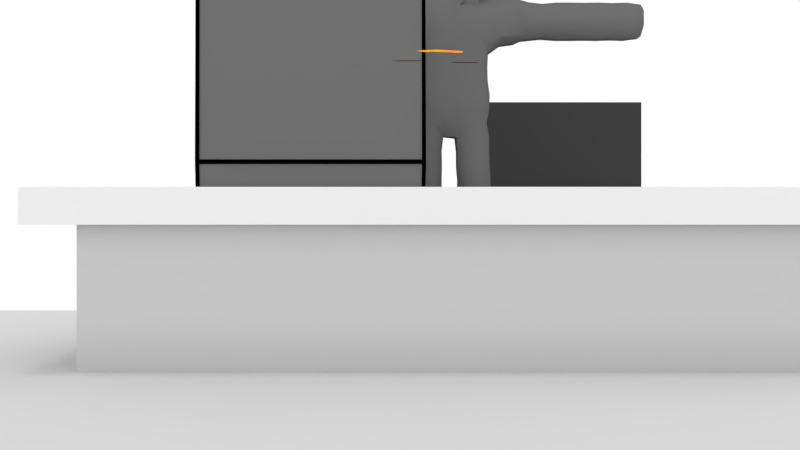 # Source: facialriblenderstartbackgroundoutline.blend  (saved by Blender 2.78.0; exported with 4.5.12 LTS)
import bpy
from mathutils import Matrix  # noqa: F401  (used for matrix-valued properties, if any)

bpy.ops.wm.read_factory_settings(use_empty=True)
scene = bpy.context.scene
scene.name = 'Scene'

# ---- collections
col_collection_1 = bpy.data.collections.new('Collection 1'); scene.collection.children.link(col_collection_1)

# ---- materials (node trees are filled in below, after node groups)
mat_material_001 = bpy.data.materials.new('Material.001')
mat_material_001.alpha_threshold = 0.0
mat_material_001.use_transparent_shadow = False
mat_material_001.diffuse_color = (0.6382, 0.6382, 0.6382, 1.0)
mat_material_001.specular_color = (0.0, 0.0, 0.0)
mat_material_001.roughness = 0.5
mat_material_001.specular_intensity = 0.0
mat_material_005 = bpy.data.materials.new('Material.005')
mat_material_005.alpha_threshold = 0.0
mat_material_005.use_transparent_shadow = False
mat_material_005.diffuse_color = (0.04202, 0.04202, 0.04202, 1.0)
mat_material_005.roughness = 0.5
mat_material_006 = bpy.data.materials.new('Material.006')
mat_material_006.alpha_threshold = 0.0
mat_material_006.use_transparent_shadow = False
mat_material_006.diffuse_color = (0.4385, 0.4385, 0.4385, 1.0)
mat_material_006.roughness = 0.5
mat_material_006.specular_intensity = 0.0
mat_material_004 = bpy.data.materials.new('Material.004')
mat_material_004.alpha_threshold = 0.0
mat_material_004.use_transparent_shadow = False
mat_material_004.diffuse_color = (0.1193, 0.1193, 0.1193, 1.0)
mat_material_004.roughness = 0.5
mat_material_004.specular_intensity = 0.0
mat_material_007 = bpy.data.materials.new('Material.007')
mat_material_007.alpha_threshold = 0.0
mat_material_007.use_transparent_shadow = False
mat_material_007.diffuse_color = (0.0, 0.0, 0.0, 1.0)
mat_material_007.roughness = 0.5
mat_material_007.specular_intensity = 0.0
mat_material_008 = bpy.data.materials.new('Material.008')
mat_material_008.alpha_threshold = 0.0
mat_material_008.use_transparent_shadow = False
mat_material_008.diffuse_color = (0.0, 0.0, 0.0, 1.0)
mat_material_008.roughness = 0.5
mat_material = bpy.data.materials.new('Material')
mat_material.alpha_threshold = 0.0
mat_material.use_transparent_shadow = False
mat_material.diffuse_color = (0.06681, 0.01299, 7.903e-05, 1.0)
mat_material.roughness = 0.5
mat_material_002 = bpy.data.materials.new('Material.002')
mat_material_002.alpha_threshold = 0.0
mat_material_002.use_transparent_shadow = False
mat_material_002.diffuse_color = (1.0, 0.314, 0.0, 1.0)
mat_material_002.roughness = 0.5
mat_material_002.specular_intensity = 0.0

# ---- material node trees

# ---- world
world_world = bpy.data.worlds.new('World'); scene.world = world_world
world_world.color = (1.0, 1.0, 1.0)
world_world.use_sun_shadow = False
world_world.sun_shadow_jitter_overblur = 0.0
world_world.cycles.sampling_method = 'MANUAL'

# ---- cameras
cam_camera = bpy.data.cameras.new('Camera')
cam_camera.clip_end = 100.0
cam_camera.lens = 35.0
cam_camera.sensor_width = 32.0
cam_camera.sensor_height = 18.0
cam_camera.ortho_scale = 7.314
cam_camera.dof.focus_distance = 0.0
cam_camera.dof.aperture_fstop = 128.0

# ---- lights
light_sun_002 = bpy.data.lights.new('Sun.002', 'SUN')
light_sun_002.transmission_factor = 0.0
light_sun_002.angle = 0.1993
light_sun_002.energy = 0.36
light_sun_002.shadow_buffer_clip_start = 0.5
light_sun_002.shadow_soft_size = 0.1
light_sun_002.shadow_cascade_max_distance = 1000.0
light_sun_001 = bpy.data.lights.new('Sun.001', 'SUN')
light_sun_001.transmission_factor = 0.0
light_sun_001.angle = 0.1993
light_sun_001.energy = 0.36
light_sun_001.shadow_buffer_clip_start = 0.5
light_sun_001.shadow_soft_size = 0.1
light_sun_001.shadow_cascade_max_distance = 1000.0
light_sun = bpy.data.lights.new('Sun', 'SUN')
light_sun.transmission_factor = 0.0
light_sun.angle = 0.1993
light_sun.energy = 1.0
light_sun.shadow_buffer_clip_start = 0.5
light_sun.shadow_soft_size = 0.1
light_sun.shadow_cascade_max_distance = 1000.0

# ---- meshes
me_plane_004 = bpy.data.meshes.new('Plane.004')
me_plane_004.from_pydata([(-1.0, -1.0, 0.0), (2.165, -1.0, 0.0), (-1.0, 1.0, 0.0), (2.165, 1.0, 0.0), (2.047, -1.0, 0.0), (2.047, 1.0, 0.0), (-0.8153, 1.0, 0.0), (-0.8153, -1.0, 0.0), (-1.0, -0.7471, 0.0), (2.165, -0.7471, 0.0), (2.047, -0.7471, 0.0), (-0.8153, -0.7471, 0.0), (0.1338, -1.0, 0.0), (0.1338, 1.0, 0.0), (-0.07727, -0.7471, 0.0), (-0.1671, 1.0, 0.0), (-0.3781, -0.7471, 0.0), (-0.1671, -1.0, 0.0), (-0.4912, 1.0, 0.0), (-0.4912, -0.7471, 0.0), (-0.4912, -1.0, 0.0), (0.4747, -1.0, 0.0), (0.4747, 1.0, 0.0), (0.4747, -0.7471, 0.0), (2.165, 0.01373, 0.0), (2.047, 0.01373, 0.0), (-0.8153, 0.01373, 0.0), (-1.0, 0.01373, 0.0), (0.1338, 0.01373, 0.0), (-0.1671, 0.01373, 0.0), (-0.4912, 0.01373, 0.0), (0.4747, 0.01373, 0.0), (-1.0, -0.3558, 0.0), (2.165, -0.3558, 0.0), (2.047, -0.3558, 0.0), (-0.8153, -0.3558, 0.0), (0.1338, -0.3558, 0.0), (-0.1671, -0.3558, 0.0), (-0.4912, -0.3558, 0.0), (0.4747, -0.3558, 0.0), (-1.0, -0.5514, 0.0), (2.165, -0.5514, 0.0), (2.047, -0.5514, 0.0), (-0.8153, -0.5514, 0.0), (-0.07727, -0.5514, 0.0), (-0.3781, -0.5514, 0.0), (-0.4912, -0.5514, 0.0), (0.4747, -0.5514, 0.0), (-1.0, -0.7043, 0.0), (2.165, -0.7043, 0.0), (2.047, -0.7043, 0.0), (-0.8153, -0.7043, 0.0), (-0.07727, -0.7043, 0.0), (-0.3781, -0.7043, 0.0), (-0.4912, -0.7043, 0.0), (0.4747, -0.7043, 0.0)], [], [(25, 24, 3, 5), (31, 25, 5, 22), (27, 26, 6, 2), (0, 7, 11, 8), (21, 4, 10, 23), (4, 1, 9, 10), (17, 12, 14, 16), (29, 28, 13, 15), (30, 29, 15, 18), (20, 17, 16, 19), (7, 20, 19, 11), (26, 30, 18, 6), (12, 21, 23, 14), (28, 31, 22, 13), (35, 38, 30, 26), (32, 35, 26, 27), (39, 34, 25, 31), (34, 33, 24, 25), (42, 41, 33, 34), (47, 42, 34, 39), (40, 43, 35, 32), (45, 44, 36, 37), (46, 45, 37, 38), (43, 46, 38, 35), (44, 47, 39, 36), (52, 55, 47, 44), (51, 54, 46, 43), (54, 53, 45, 46), (48, 51, 43, 40), (55, 50, 42, 47), (50, 49, 41, 42), (10, 9, 49, 50), (23, 10, 50, 55), (8, 11, 51, 48), (19, 16, 53, 54), (11, 19, 54, 51), (14, 23, 55, 52)])
me_plane_004.materials.append(mat_material_001)
me_plane_004.materials.append(mat_material_005)
me_plane_004.materials.append(mat_material_006)
me_plane_004.use_remesh_preserve_volume = False
me_plane_004.use_remesh_preserve_attributes = False
me_plane_004.use_mirror_vertex_groups = False
me_plane_004.update()
me_cube_001 = bpy.data.meshes.new('Cube.001')
me_cube_001.from_pydata([(-3.403, -3.524, -1.654), (-3.403, -3.524, -1.321), (-3.403, -0.5792, -1.654), (-3.403, -0.5792, -1.321), (-0.5502, -3.524, -1.654), (-0.5502, -3.524, -1.321), (-0.5502, -0.5792, -1.654), (-0.5502, -0.5792, -1.321), (-3.403, -3.257, -1.654), (-3.403, -3.257, -1.321), (-0.5502, -3.257, -1.654), (-0.5502, -3.257, -1.321), (-0.5502, -3.257, 1.26), (-0.5502, -3.524, 1.26), (-3.403, -3.524, 1.26), (-3.403, -3.257, 1.26), (-3.045, -3.257, -0.9974), (-0.9077, -3.257, -0.9974), (-0.9077, -3.257, 0.9367), (-3.045, -3.257, 0.9367)], [], [(8, 9, 3, 2), (2, 3, 7, 6), (10, 11, 5, 4), (4, 5, 1, 0), (8, 10, 4, 0), (5, 11, 12, 13), (7, 3, 9, 11), (2, 6, 10, 8), (6, 7, 11, 10), (0, 1, 9, 8), (12, 15, 14, 13), (9, 1, 14, 15), (1, 5, 13, 14), (11, 9, 15, 12), (17, 16, 19, 18)])
me_cube_001.materials.append(mat_material_004)
me_cube_001.materials.append(mat_material_007)
me_cube_001.use_remesh_preserve_volume = False
me_cube_001.use_remesh_preserve_attributes = False
me_cube_001.use_mirror_vertex_groups = False
me_cube_001.update()
me_mesh = bpy.data.meshes.new('Mesh')
me_mesh.from_pydata([(0.5214, 4.586, 2.071), (0.5174, 4.586, 2.471), (0.5515, 4.986, 2.471), (0.5547, 4.986, 2.071), (0.2625, 5.378, 2.071), (0.2625, 5.375, 2.471), (0.2625, 4.986, 2.695), (-0.1375, 4.986, 2.695), (-0.1375, 5.375, 2.471), (-0.1375, 4.586, 2.655), (0.2625, 4.586, 2.655), (-0.1375, 4.186, 2.695), (0.2625, 4.186, 2.695), (-0.1375, 3.786, 2.641), (0.2625, 3.786, 2.641), (-0.1375, 3.386, 2.695), (0.2625, 3.386, 2.695), (-0.1375, 2.986, 2.696), (0.2625, 2.986, 2.696), (-0.1375, 2.586, 2.689), (0.2625, 2.586, 2.689), (-0.1375, 2.186, 2.707), (0.2625, 2.186, 2.707), (-0.1375, 1.786, 2.836), (0.2625, 1.786, 2.836), (-0.1375, 1.386, 2.867), (0.2625, 1.386, 2.867), (0.2625, 1.337, 2.871), (-0.1375, 1.337, 2.871), (-0.1375, 0.9857, 2.93), (0.2625, 0.9857, 2.93), (-0.1375, 0.5857, 3.115), (0.2625, 0.5857, 3.115), (0.2625, 0.3538, 3.271), (-0.1375, 0.3538, 3.271), (0.6625, 0.5857, 3.041), (0.6625, 0.1857, 3.047), (0.4246, 0.1857, 3.271), (0.6625, -0.2143, 3.047), (0.4171, -0.2143, 3.271), (0.2625, -0.6143, 3.109), (0.2625, -0.361, 3.271), (0.6625, -0.6143, 3.034), (0.7962, -0.2143, 2.871), (0.7879, -0.6143, 2.871), (0.6625, -0.8429, 2.871), (-0.1327, -0.6133, 3.1), (-0.1375, -0.361, 3.271), (-0.1375, -0.2881, 3.671), (0.2625, -0.2881, 3.671), (-0.1375, -0.6143, 3.96), (0.2625, -0.6143, 3.96), (-0.1375, -0.7154, 4.071), (0.2625, -0.7154, 4.071), (-0.1375, -0.8871, 4.471), (0.2625, -0.8871, 4.471), (-0.1375, -0.9527, 4.871), (0.2625, -0.9527, 4.871), (-0.1375, -0.9527, 5.271), (0.2625, -0.9527, 5.271), (-0.1375, -0.8871, 5.671), (0.2625, -0.8871, 5.671), (-0.1375, -0.7154, 6.071), (0.2625, -0.7154, 6.071), (-0.1375, -0.6143, 6.182), (0.2625, -0.6143, 6.182), (-0.1375, -0.2143, 6.247), (0.2625, -0.2143, 6.247), (-0.1375, 0.1857, 6.247), (0.2625, 0.1857, 6.247), (-0.1375, 0.5857, 6.2), (0.2625, 0.5857, 6.2), (-0.1375, 0.7103, 6.071), (0.2625, 0.7103, 6.071), (-0.1375, 0.8825, 5.671), (0.2625, 0.8825, 5.671), (-0.1375, 0.9485, 5.271), (0.2625, 0.9485, 5.271), (-0.1375, 0.9485, 4.871), (0.2625, 0.9485, 4.871), (-0.1375, 0.8825, 4.471), (0.2625, 0.8825, 4.471), (-0.1375, 0.7103, 4.071), (0.2625, 0.7103, 4.071), (-0.1375, 0.5857, 3.941), (0.2625, 0.5857, 3.941), (-0.1375, 0.2805, 3.671), (0.2625, 0.2805, 3.671), (0.3505, 0.1857, 3.671), (0.6625, 0.1857, 3.95), (0.6625, 0.5857, 3.999), (0.6625, -0.2143, 3.95), (0.3408, -0.2143, 3.671), (0.7753, -0.2143, 4.071), (0.7753, 0.1857, 4.071), (0.9472, -0.2143, 4.471), (0.9472, 0.1857, 4.471), (1.013, -0.2143, 4.871), (1.013, 0.1857, 4.871), (1.013, -0.2143, 5.271), (1.013, 0.1857, 5.271), (0.9472, -0.2143, 5.671), (0.9472, 0.1857, 5.671), (0.7753, -0.2143, 6.071), (0.7753, 0.1857, 6.071), (0.6625, -0.2143, 6.191), (0.6625, 0.1857, 6.191), (0.6625, 0.5857, 6.142), (0.7316, 0.5857, 6.071), (0.6625, 0.6589, 6.071), (0.6625, -0.6143, 6.123), (0.7132, -0.6143, 6.071), (0.6625, -0.6623, 6.071), (0.6625, -0.8588, 5.671), (0.9143, -0.6143, 5.671), (0.6625, -0.9269, 5.271), (0.9838, -0.6143, 5.271), (0.6625, -0.9269, 4.871), (0.9838, -0.6143, 4.871), (0.6625, -0.8588, 4.471), (0.9143, -0.6143, 4.471), (0.6625, -0.6623, 4.071), (0.7132, -0.6143, 4.071), (0.6625, -0.6143, 4.018), (0.9921, 0.5857, 5.271), (0.9921, 0.5857, 4.871), (0.6625, 0.924, 4.871), (0.6625, 0.924, 5.271), (0.9236, 0.5857, 4.471), (0.7316, 0.5857, 4.071), (0.6625, 0.6589, 4.071), (0.6625, 0.8545, 4.471), (-0.5375, 0.1857, 3.95), (-0.2255, 0.1857, 3.671), (-0.5375, 0.5857, 3.999), (-0.5375, -0.2143, 3.95), (-0.2158, -0.2143, 3.671), (-0.2921, -0.2143, 3.271), (-0.2996, 0.1857, 3.271), (-0.5159, -0.2129, 3.034), (-0.5375, 0.1857, 3.047), (-0.655, -0.2123, 2.857), (-0.6712, 0.1857, 2.871), (-0.8095, -0.2143, 2.471), (-0.8095, 0.1857, 2.471), (-0.8539, -0.2143, 2.071), (-0.8539, 0.1857, 2.071), (-0.831, -0.2143, 1.671), (-0.831, 0.1857, 1.671), (-0.7413, -0.2143, 1.271), (-0.7413, 0.1857, 1.271), (-0.6707, -0.2143, 0.8706), (-0.6707, 0.1857, 0.8706), (-0.6325, -0.2143, 0.4706), (-0.6325, 0.1857, 0.4706), (-0.6131, -0.2143, 0.07055), (-0.6131, 0.1857, 0.07055), (-0.5625, -0.2143, -0.3294), (-0.5625, 0.1857, -0.3294), (-0.5375, -0.2143, -0.4205), (-0.5375, 0.1857, -0.4205), (-0.5375, -0.6143, -0.3739), (-0.5499, -0.6143, -0.3294), (-0.4553, -0.6143, -0.7294), (-0.4395, -0.2143, -0.7294), (-0.5375, -0.6579, -0.3294), (-0.3625, -1.014, -0.3294), (-0.2153, -1.014, -0.7294), (-0.5375, -0.8144, 0.07055), (-0.4019, -1.014, 0.07055), (-0.5375, -0.8542, 0.4706), (-0.3694, -1.014, 0.4706), (-0.5375, -0.8979, 0.8706), (-0.3814, -1.014, 0.8706), (-0.5375, -0.9732, 1.271), (-0.4705, -1.014, 1.271), (-0.5375, -1.014, 1.427), (-0.1375, -1.044, 0.8706), (-0.1375, -1.065, 1.271), (0.2625, -1.065, 1.271), (0.2625, -1.044, 0.8706), (-0.1375, -1.414, 1.524), (0.2625, -1.414, 1.524), (-0.1375, -1.055, 0.4706), (0.2625, -1.055, 0.4706), (-0.1375, -1.111, 0.07055), (0.2625, -1.111, 0.07055), (-0.1375, -1.099, -0.3294), (0.2625, -1.099, -0.3294), (-0.1375, -1.027, -0.7294), (0.2625, -1.027, -0.7294), (-0.1375, -1.099, -1.129), (0.2625, -1.099, -1.129), (-0.1375, -1.099, -1.529), (0.2625, -1.099, -1.529), (-0.1375, -1.117, -1.929), (0.2625, -1.117, -1.929), (-0.1375, -1.135, -2.329), (0.2625, -1.135, -2.329), (-0.1375, -1.145, -2.729), (0.2625, -1.145, -2.729), (-0.1375, -1.176, -3.129), (0.2625, -1.176, -3.129), (-0.1375, -1.135, -3.529), (0.2625, -1.135, -3.529), (-0.1375, -1.104, -3.929), (0.2625, -1.104, -3.929), (-0.1375, -1.135, -4.329), (0.2625, -1.135, -4.329), (-0.1375, -1.141, -4.729), (0.2625, -1.135, -4.729), (-0.1375, -1.05, -5.129), (0.2625, -1.033, -5.129), (-0.1375, -1.014, -5.161), (0.2625, -1.014, -5.146), (0.2625, -0.6143, -5.26), (-0.1375, -0.6143, -5.273), (0.2625, -0.3321, -5.129), (-0.1375, -0.3164, -5.129), (0.3427, -1.014, -5.129), (0.493, -0.6143, -5.129), (-0.5375, -1.014, -5.212), (-0.5375, -0.6143, -5.299), (-0.9375, -1.014, -5.213), (-0.9375, -0.6143, -5.299), (-1.337, -1.014, -5.165), (-1.337, -0.6143, -5.271), (-0.9375, -0.2583, -5.129), (-1.337, -0.313, -5.129), (-1.337, -1.052, -5.129), (-0.9375, -1.104, -5.129), (-1.337, -1.085, -4.729), (-0.9375, -1.135, -4.729), (-1.337, -1.014, -4.452), (-0.9375, -1.014, -4.401), (-0.5375, -1.134, -4.729), (-0.5375, -1.104, -5.129), (-1.379, -1.014, -5.129), (-1.416, -1.014, -4.729), (-1.507, -0.6143, -5.129), (-1.529, -0.6143, -4.729), (-1.337, -0.6143, -4.348), (-1.337, -0.2782, -4.729), (0.4691, -1.014, -4.729), (0.4691, -1.014, -3.529), (0.4388, -1.014, -3.929), (-0.3138, -1.014, -3.929), (-0.3441, -1.014, -3.529), (-0.4116, -0.6143, -3.929), (-0.4268, -0.6143, -3.529), (-0.4541, -0.6143, -3.129), (-0.3798, -1.014, -3.129), (-0.4317, -0.6143, -2.729), (-0.3524, -1.014, -2.729), (-0.4272, -0.6143, -2.329), (-0.3441, -1.014, -2.329), (-0.4324, -0.6143, -1.929), (-0.3331, -1.014, -1.929), (-0.429, -0.6143, -1.529), (-0.3151, -1.014, -1.529), (-0.4349, -0.6143, -1.129), (-0.3152, -1.014, -1.129), (-0.2251, -0.2143, -1.929), (-0.2391, -0.2143, -1.529), (-0.1375, -0.1969, -1.929), (-0.1375, -0.1941, -1.529), (0.2625, -0.1969, -1.929), (0.2625, -0.1941, -1.529), (0.2625, -0.1476, -1.129), (-0.1375, -0.1476, -1.129), (-0.1375, 0.1857, -1.089), (0.2625, 0.1857, -1.089), (0.4142, -0.2143, -1.129), (0.5646, -0.2143, -0.7294), (0.564, 0.1857, -0.7294), (0.5599, -0.6143, -1.129), (0.5803, -0.6143, -0.7294), (0.6625, -0.6143, -0.3739), (0.6625, -0.2143, -0.4205), (0.3403, -1.014, -0.7294), (0.4875, -1.014, -0.3294), (0.6625, -0.6579, -0.3294), (0.5269, -1.014, 0.07055), (0.6625, -0.8144, 0.07055), (0.4944, -1.014, 0.4706), (0.6625, -0.8542, 0.4706), (0.5064, -1.014, 0.8706), (0.6625, -0.8979, 0.8706), (0.5955, -1.014, 1.271), (0.6625, -0.9732, 1.271), (0.6625, -1.014, 1.427), (0.8592, -0.6143, 1.271), (0.7859, -0.6143, 0.8706), (0.7484, -0.6143, 0.4706), (0.7288, -0.6143, 0.07055), (0.6749, -0.6143, -0.3294), (0.6875, -0.2143, -0.3294), (0.6875, 0.1857, -0.3294), (0.6625, 0.1857, -0.4205), (0.7381, -0.2143, 0.07055), (0.7381, 0.1857, 0.07055), (0.7575, -0.2143, 0.4706), (0.7575, 0.1857, 0.4706), (0.7957, -0.2143, 0.8706), (0.7957, 0.1857, 0.8706), (0.8663, -0.2143, 1.271), (0.8663, 0.1857, 1.271), (0.9561, -0.2143, 1.671), (0.9561, 0.1857, 1.671), (0.979, -0.2143, 2.071), (0.979, 0.1857, 2.071), (0.9345, -0.2143, 2.471), (0.9345, 0.1857, 2.471), (0.7962, 0.1857, 2.871), (0.976, 0.5857, 2.071), (0.9534, 0.5857, 1.671), (0.8429, 0.9857, 2.071), (0.8036, 0.9857, 1.671), (0.7375, 1.386, 2.071), (0.6635, 1.386, 1.671), (0.8142, 0.9857, 2.471), (0.7347, 1.386, 2.471), (0.6625, 0.9857, 2.818), (0.6625, 1.386, 2.718), (0.6625, 0.9857, 1.35), (0.6625, 1.386, 1.669), (0.2625, 1.386, 1.521), (0.2625, 1.06, 1.271), (0.6368, 0.9857, 1.271), (0.6625, 0.9685, 1.271), (0.6625, 0.8944, 0.8706), (0.5616, 0.9857, 0.8706), (0.6625, 0.85, 0.4706), (0.5366, 0.9857, 0.4706), (0.6625, 0.8104, 0.07055), (0.5507, 0.9857, 0.07055), (0.6625, 0.6543, -0.3294), (0.5113, 0.9857, -0.3294), (0.6625, 0.5857, -0.3903), (0.4713, 0.9857, -0.7294), (0.5953, 0.5857, -0.7294), (0.6794, 0.5857, -0.3294), (0.2625, 1.109, 0.07055), (0.2625, 1.051, 0.4706), (-0.1375, 1.109, 0.07055), (-0.1375, 1.051, 0.4706), (0.2625, 1.04, 0.8706), (-0.1375, 1.04, 0.8706), (-0.1375, 1.06, 1.271), (-0.5117, 0.9857, 1.271), (-0.4366, 0.9857, 0.8706), (-0.5375, 0.9857, 1.35), (-0.1375, 1.386, 1.521), (-0.5375, 1.386, 1.669), (-0.5385, 1.386, 1.671), (-0.6785, 0.9857, 1.671), (-0.6124, 1.386, 2.071), (-0.7178, 0.9857, 2.071), (-0.5375, 1.786, 1.768), (-0.574, 1.786, 2.071), (-0.5375, 1.398, 1.671), (-0.5375, 1.842, 2.071), (-0.5375, 1.84, 2.471), (-0.5735, 1.786, 2.471), (-0.5375, 1.786, 2.626), (-0.5375, 1.386, 2.718), (-0.6096, 1.386, 2.471), (-0.5375, 0.9857, 2.818), (-0.6892, 0.9857, 2.471), (-0.5375, 0.841, 2.871), (-0.6669, 0.5857, 2.871), (-0.8066, 0.5857, 2.471), (-0.5375, 0.5857, 3.041), (-0.851, 0.5857, 2.071), (-0.4753, 1.786, 1.671), (-0.1375, 1.985, 1.671), (-0.1375, 2.186, 1.694), (-0.4415, 2.186, 2.071), (-0.1375, 2.586, 1.708), (-0.4254, 2.586, 2.071), (-0.1375, 2.986, 1.703), (-0.4303, 2.986, 2.071), (-0.1375, 3.386, 1.704), (-0.4297, 3.386, 2.071), (-0.1375, 3.786, 1.756), (-0.3816, 3.786, 2.071), (-0.1375, 4.186, 1.704), (-0.4297, 4.186, 2.071), (-0.1375, 4.586, 1.739), (-0.3964, 4.586, 2.071), (-0.1375, 4.986, 1.704), (-0.4297, 4.986, 2.071), (-0.1375, 5.378, 2.071), (0.2625, 1.985, 1.671), (0.2625, 2.186, 1.694), (-0.1375, 1.786, 1.57), (0.2625, 1.786, 1.57), (-0.8283, 0.5857, 1.671), (-0.7369, 0.5857, 1.271), (-0.5375, 0.9685, 1.271), (-0.5375, 0.8944, 0.8706), (-0.6647, 0.5857, 0.8706), (-0.5375, 0.85, 0.4706), (-0.6266, 0.5857, 0.4706), (-0.5375, 0.8104, 0.07055), (-0.6071, 0.5857, 0.07055), (-0.5375, 0.6543, -0.3294), (-0.5544, 0.5857, -0.3294), (-0.5375, 0.5857, -0.3903), (-0.4703, 0.5857, -0.7294), (-0.3463, 0.9857, -0.7294), (-0.3863, 0.9857, -0.3294), (-0.439, 0.1857, -0.7294), (-0.4116, 0.9857, 0.4706), (-0.1375, 1.094, -0.3294), (0.2625, 1.094, -0.3294), (-0.1375, 1.099, -0.7294), (0.2625, 1.099, -0.7294), (-0.1375, 1.16, -1.129), (0.2625, 1.16, -1.129), (-0.1375, 1.16, -1.529), (0.2625, 1.16, -1.529), (-0.1375, 1.167, -1.929), (0.2625, 1.167, -1.929), (-0.1375, 1.16, -2.329), (0.2625, 1.16, -2.329), (-0.1375, 1.158, -2.729), (0.2625, 1.158, -2.729), (-0.1375, 1.161, -3.129), (0.2625, 1.161, -3.129), (-0.1375, 1.16, -3.529), (0.2625, 1.16, -3.529), (-0.1375, 1.132, -3.929), (0.2625, 1.132, -3.929), (-0.1375, 1.16, -4.329), (0.2625, 1.16, -4.329), (-0.1375, 1.165, -4.729), (0.2625, 1.16, -4.729), (-0.1375, 1.074, -5.129), (0.2625, 1.058, -5.129), (-0.1375, 0.9857, -5.2), (0.2625, 0.9857, -5.186), (-0.1375, 0.5857, -5.263), (0.2625, 0.5857, -5.25), (-0.1375, 0.3398, -5.129), (0.2625, 0.3568, -5.129), (0.4836, 0.5857, -5.129), (-0.5375, 0.5857, -5.293), (-0.5375, 0.2864, -5.129), (-0.5375, 0.2547, -4.729), (-0.1375, 0.2482, -4.729), (-0.5375, 0.5379, -4.329), (-0.1375, 0.2541, -4.329), (-0.5375, 0.5857, -4.313), (-0.4048, 0.5857, -3.929), (-0.1375, 0.2867, -3.929), (-0.4205, 0.5857, -3.529), (-0.1375, 0.2541, -3.529), (-0.421, 0.5857, -3.129), (-0.1375, 0.2538, -3.129), (-0.4199, 0.5857, -2.729), (-0.1375, 0.2561, -2.729), (-0.4205, 0.5857, -2.329), (-0.1375, 0.2541, -2.329), (-0.4251, 0.5857, -1.929), (-0.1375, 0.2457, -1.929), (-0.4209, 0.5857, -1.529), (-0.1375, 0.2539, -1.529), (-0.4278, 0.5857, -1.129), (-0.1375, 0.209, -1.129), (-0.3751, 0.9857, -1.529), (-0.375, 0.9857, -1.129), (0.2625, 0.2539, -1.529), (0.2625, 0.2457, -1.929), (0.5459, 0.5857, -1.529), (0.5502, 0.5857, -1.929), (0.5001, 0.9857, -1.529), (0.507, 0.9857, -1.929), (-0.3743, 0.9857, -2.729), (-0.3749, 0.9857, -2.329), (0.2625, 0.2561, -2.729), (0.2625, 0.2538, -3.129), (0.5449, 0.5857, -2.729), (0.546, 0.5857, -3.129), (0.4993, 0.9857, -2.729), (0.5003, 0.9857, -3.129), (-0.352, 0.9857, -3.929), (-0.3749, 0.9857, -3.529), (0.2625, 0.2867, -3.929), (0.2625, 0.2541, -4.329), (0.5298, 0.5857, -3.929), (0.5455, 0.5857, -4.329), (0.477, 0.9857, -3.929), (0.4999, 0.9857, -4.329), (-0.9375, 0.5857, -4.325), (-0.9375, 0.5714, -4.329), (-1.213, 0.5857, -4.329), (-0.9375, 0.839, -4.329), (-0.9375, 0.5857, -5.293), (-0.9375, 0.2859, -5.129), (-1.337, 0.5857, -5.263), (-1.337, 0.3374, -5.129), (-0.9375, 0.9857, -5.245), (-1.337, 0.9857, -5.203), (-0.9375, 1.131, -5.129), (-1.337, 1.077, -5.129), (-0.9375, 1.16, -4.729), (-1.337, 1.111, -4.729), (-1.337, 0.9857, -4.41), (-0.9375, 0.9857, -4.372), (-0.5375, 1.131, -5.129), (-0.5375, 1.16, -4.729), (-1.458, 0.9857, -4.729), (-1.426, 0.9857, -5.129), (-1.497, 0.5857, -5.129), (-1.521, 0.5857, -4.729), (-1.337, 0.3049, -4.729), (-1.337, 0.5857, -4.355), (0.4087, 0.9857, -5.129), (0.4999, 0.9857, -4.729), (0.4999, 0.9857, -3.529), (0.4999, 0.9857, -2.329), (-0.4257, 0.9857, 0.07055), (0.6625, 1.786, 1.768), (0.6625, 1.398, 1.671), (0.6991, 1.786, 2.071), (0.6625, 1.842, 2.071), (0.9508, -0.6143, 1.671), (0.9732, -0.6143, 2.071), (0.7896, -1.014, 1.671), (0.8336, -1.014, 2.071), (0.6625, -1.414, 1.674), (0.7354, -1.414, 2.071), (0.6625, -1.403, 1.671), (0.6625, -1.814, 1.795), (0.6832, -1.814, 2.071), (0.683, -1.814, 2.471), (0.7335, -1.414, 2.471), (0.6625, -1.814, 2.603), (0.6625, -1.414, 2.717), (0.6625, -1.844, 2.071), (0.2625, -2.214, 1.694), (0.5665, -2.214, 2.071), (0.5885, -1.814, 1.671), (0.2625, -2.006, 1.671), (0.2625, -2.614, 1.735), (0.525, -2.614, 2.071), (0.2625, -3.014, 1.704), (0.5547, -3.014, 2.071), (0.4403, -1.014, -1.129), (-0.1375, -0.2143, -2.195), (0.2625, -0.2143, -2.195), (-0.1375, -0.2292, -2.329), (0.2625, -0.2292, -2.329), (0.5523, -0.6143, -2.329), (0.5574, -0.6143, -1.929), (0.3501, -0.2143, -1.929), (0.4691, -1.014, -2.329), (0.4581, -1.014, -1.929), (0.3641, -0.2143, -1.529), (-0.5375, -0.6143, -4.304), (-0.3855, -1.014, -4.329), (-0.5375, -0.8522, -4.329), (-0.5375, -1.014, -4.4), (-0.9375, -0.6143, -4.317), (-0.9375, -0.8199, -4.329), (-1.264, -0.6143, -4.329), (-0.9375, -0.55, -4.329), (-0.1375, -0.2579, -3.929), (-0.1375, -0.2301, -3.529), (0.4401, -1.014, -1.529), (-0.6038, -0.6143, 0.07055), (-0.6233, -0.6143, 0.4706), (-0.6609, -0.6143, 0.8706), (-0.7342, -0.6143, 1.271), (-0.8258, -0.6143, 1.671), (-0.8482, -0.6143, 2.071), (-0.6646, -1.014, 1.671), (-0.7085, -1.014, 2.071), (-0.5375, -1.414, 1.674), (-0.5375, -1.403, 1.671), (-0.6104, -1.414, 2.071), (-0.5375, -1.814, 1.795), (-0.5582, -1.814, 2.071), (-0.5375, -1.844, 2.071), (-0.558, -1.814, 2.471), (-0.5375, -1.843, 2.471), (-0.5375, -1.814, 2.603), (-0.4635, -1.814, 1.671), (-0.5352, -1.414, 1.671), (-0.1375, -1.814, 1.579), (-0.8039, -0.6143, 2.471), (-0.7481, 0.2279, 2.077), (-0.4445, -0.84, 2.56), (-0.6808, -1.014, 2.471), (-0.2813, -0.4697, 2.792), (-0.4949, -1.43, 2.645), (-0.6085, -1.414, 2.471), (0.08585, -0.816, 2.882), (-0.1347, -1.334, 2.868), (0.7, -0.328, 1.315), (0.2625, -1.335, 2.871), (-0.1363, -1.413, 2.864), (0.2625, -1.414, 2.867), (0.5747, -1.014, 2.871), (-0.6503, 0.1857, 4.071), (-0.6503, -0.2143, 4.071), (-0.8222, 0.1857, 4.471), (-0.8222, -0.2143, 4.471), (-0.8883, 0.1857, 4.871), (-0.8883, -0.2143, 4.871), (-0.8883, 0.1857, 5.271), (-0.8883, -0.2143, 5.271), (-0.8222, 0.1857, 5.671), (-0.8222, -0.2143, 5.671), (-0.6503, 0.1857, 6.071), (-0.6503, -0.2143, 6.071), (-0.5375, -0.2143, 6.191), (-0.5375, 0.1857, 6.191), (-0.5375, -0.6143, 6.123), (-0.5882, -0.6143, 6.071), (-0.7986, 0.5857, 5.671), (-0.6066, 0.5857, 6.071), (-0.5375, 0.8545, 5.671), (-0.5375, 0.6589, 6.071), (-0.5375, 0.5857, 6.142), (-0.5375, 0.924, 5.271), (-0.8671, 0.5857, 5.271), (-0.5375, 0.924, 4.871), (-0.8671, 0.5857, 4.871), (-0.5375, 0.8545, 4.471), (-0.7986, 0.5857, 4.471), (-0.5375, 0.6589, 4.071), (-0.6066, 0.5857, 4.071), (-0.7893, -0.6143, 5.671), (-0.5375, -0.8588, 5.671), (-0.5375, -0.6623, 6.071), (-0.8587, -0.6143, 5.271), (-0.8587, -0.6143, 4.871), (-0.5375, -0.9269, 4.871), (-0.5375, -0.9269, 5.271), (-0.5375, -0.8588, 4.471), (-0.7893, -0.6143, 4.471), (-0.5882, -0.6143, 4.071), (-0.5375, -0.6143, 4.018), (-0.5375, -0.6623, 4.071), (0.792, 0.5857, 2.871), (0.6625, 0.841, 2.871), (0.5907, 0.9857, 2.871), (-0.4657, 0.9857, 2.871), (0.2625, 4.986, 1.704), (0.2625, 4.586, 1.739), (-0.4264, 4.986, 2.471), (0.5547, 4.186, 2.071), (0.5515, 4.186, 2.471), (0.5067, 3.786, 2.071), (0.5021, 3.786, 2.471), (0.2625, 4.186, 1.704), (0.2625, 3.786, 1.756), (-0.3923, 4.586, 2.471), (-0.4264, 4.186, 2.471), (0.5505, 2.586, 2.071), (0.5471, 2.586, 2.471), (0.5522, 2.986, 2.471), (0.5553, 2.986, 2.071), (0.5515, 3.386, 2.471), (0.2625, 2.586, 1.708), (0.2625, 2.986, 1.703), (-0.4272, 2.986, 2.471), (-0.4264, 3.386, 2.471), (0.5547, 3.386, 2.071), (0.2625, 3.386, 1.704), (-0.3771, 3.786, 2.471), (0.5665, 2.186, 2.071), (0.563, 2.186, 2.471), (0.6625, 1.84, 2.471), (0.6004, 1.786, 1.671), (-0.4221, 2.586, 2.471), (-0.438, 2.186, 2.471), (0.6625, 0.8545, 5.671), (0.9236, 0.5857, 5.671), (0.6625, 1.786, 2.626), (0.6985, 1.786, 2.471), (0.9316, 0.5857, 2.471), (0.8619, 0.5857, 1.271), (0.9289, -0.6143, 2.471), (0.6625, -1.014, 2.807), (0.8058, -1.014, 2.471), (0.6603, -1.414, 1.671), (0.6625, -1.843, 2.471), (0.2625, -1.814, 1.579), (-0.1375, -2.006, 1.671), (-0.1375, -1.814, 2.822), (-0.1375, -2.214, 2.707), (-0.438, -2.214, 2.471), (-0.1375, -2.614, 2.659), (-0.3963, -2.614, 2.471), (-0.1375, -3.014, 2.695), (-0.4264, -3.014, 2.471), (0.5049, -1.014, -3.129), (0.5791, -0.6143, -3.129), (0.5519, -0.6143, -3.529), (0.5366, -0.6143, -3.929), (0.4691, -1.014, -4.329), (0.5519, -0.6143, -4.329), (0.2625, -0.2301, -4.329), (0.2625, -0.2579, -3.929), (-0.1375, -0.2301, -4.329), (0.2625, -0.2143, -2.762), (0.2625, -0.1883, -3.129), (0.3727, -0.2143, -3.129), (-0.1375, -0.2143, -2.762), (-0.1375, -0.1883, -3.129), (-0.1375, -0.2143, -3.215), (0.2625, -0.2143, -3.215), (0.2625, -0.2221, -2.729), (-0.1375, -0.2221, -2.729), (0.2625, -0.2301, -3.529), (0.4774, -1.014, -2.729), (-0.2477, -0.2143, -3.129), (0.7897, 0.5857, 0.8706), (0.7517, 0.5857, 0.4706), (0.7321, 0.5857, 0.07055), (0.5, 0.9857, -1.129), (0.5528, 0.5857, -1.129), (0.2625, 0.209, -1.129), (0.554, -0.6143, -1.529), (-0.2892, -0.2143, -1.129), (-0.9375, -0.2301, -4.729), (-0.5375, -0.2305, -4.729), (-0.5375, -0.5084, -4.329), (-0.1375, -0.2253, -4.729), (-0.5375, -0.2589, -5.129), (0.5455, 0.5857, -2.329), (0.2625, 0.2541, -2.329), (-0.3819, 0.9857, -1.929), (0.5567, -0.6143, -2.729), (0.5455, 0.5857, -3.529), (0.2625, 0.2541, -3.529), (-0.3753, 0.9857, -3.129), (0.5455, 0.5857, -4.729), (0.2625, 0.2541, -4.729), (-0.4366, 0.9857, -4.329), (-0.5375, 0.8807, -4.329), (-0.5375, 0.9857, -4.368), (-0.5375, 0.9857, -5.245), (-0.9375, 0.2541, -4.729), (0.5519, -0.6143, -4.729), (0.2625, -0.2301, -4.729), (0.2625, -1.814, 2.822), (0.2625, -2.214, 2.707), (0.563, -2.214, 2.471), (-0.1375, -2.214, 1.694), (-0.1375, -2.614, 1.735), (-0.4415, -2.214, 2.071), (-0.3999, -2.614, 2.071), (0.2625, -2.614, 2.659), (0.5213, -2.614, 2.471), (0.2625, -3.014, 2.695), (0.5515, -3.014, 2.471), (-0.1375, -3.414, 2.696), (0.2625, -3.414, 2.696), (-0.1375, -3.014, 1.704), (-0.1375, -3.814, 2.689), (0.2625, -3.814, 2.689), (-0.1375, -4.214, 2.695), (0.2625, -4.214, 2.695), (-0.1375, -4.614, 2.682), (0.2625, -4.614, 2.682), (-0.1375, -5.014, 2.695), (0.2625, -5.014, 2.695), (-0.1375, -5.414, 2.641), (0.2625, -5.414, 2.641), (0.2625, -5.502, 2.471), (-0.1375, -5.502, 2.471), (-0.1375, -5.505, 2.071), (0.2625, -5.505, 2.071), (-0.1375, -5.414, 1.756), (0.2625, -5.414, 1.756), (0.5063, -5.414, 2.071), (-0.3813, -5.414, 2.071), (-0.1375, -5.014, 1.704), (-0.4297, -5.014, 2.071), (-0.4264, -5.014, 2.471), (-0.3768, -5.414, 2.471), (-0.1375, -4.614, 1.714), (-0.4202, -4.614, 2.071), (-0.1375, -4.214, 1.704), (-0.4297, -4.214, 2.071), (-0.1375, -3.814, 1.708), (-0.4253, -3.814, 2.071), (-0.1375, -3.414, 1.703), (-0.4303, -3.414, 2.071), (0.5515, -5.014, 2.471), (0.5018, -5.414, 2.471), (-0.4297, -3.014, 2.071), (0.5553, -3.414, 2.071), (0.5522, -3.414, 2.471), (0.5503, -3.814, 2.071), (0.5469, -3.814, 2.471), (0.2625, -3.414, 1.703), (0.2625, -3.814, 1.708), (-0.4272, -3.414, 2.471), (0.5547, -4.214, 2.071), (0.5515, -4.214, 2.471), (0.5452, -4.614, 2.071), (0.5418, -4.614, 2.471), (0.2625, -4.214, 1.704), (0.2625, -4.614, 1.714), (-0.4219, -3.814, 2.471), (-0.4264, -4.214, 2.471), (0.5547, -5.014, 2.071), (0.2625, -5.014, 1.704), (-0.4168, -4.614, 2.471)], [], [(0, 3, 2, 1), (5, 2, 3, 4), (2, 5, 6), (6, 5, 8, 7), (10, 6, 7, 9), (12, 10, 9, 11), (14, 12, 11, 13), (16, 14, 13, 15), (18, 16, 15, 17), (20, 18, 17, 19), (22, 20, 19, 21), (24, 22, 21, 23), (26, 24, 23, 25), (28, 27, 26, 25), (30, 27, 28, 29), (32, 30, 29, 31), (34, 33, 32, 31), (37, 36, 35, 32), (33, 37, 32), (36, 37, 39, 38), (38, 39, 41, 40), (42, 38, 40), (44, 43, 38, 42), (45, 44, 42), (40, 41, 47, 46), (41, 49, 48, 47), (48, 49, 51, 50), (51, 53, 52, 50), (53, 55, 54, 52), (55, 57, 56, 54), (57, 59, 58, 56), (59, 61, 60, 58), (61, 63, 62, 60), (62, 63, 65, 64), (65, 67, 66, 64), (67, 69, 68, 66), (69, 71, 70, 68), (71, 73, 72, 70), (72, 73, 75, 74), (74, 75, 77, 76), (76, 77, 79, 78), (78, 79, 81, 80), (80, 81, 83, 82), (82, 83, 85, 84), (85, 87, 86, 84), (89, 88, 87, 85), (90, 89, 85), (92, 88, 89, 91), (89, 94, 93, 91), (94, 96, 95, 93), (96, 98, 97, 95), (98, 100, 99, 97), (100, 102, 101, 99), (102, 104, 103, 101), (103, 104, 106, 105), (104, 108, 107, 106), (108, 109, 107), (111, 103, 105, 110), (112, 111, 110), (114, 111, 112, 113), (116, 114, 113, 115), (118, 116, 115, 117), (120, 118, 117, 119), (122, 120, 119, 121), (122, 121, 123), (125, 124, 100, 98), (127, 124, 125, 126), (97, 99, 116, 118), (129, 128, 96, 94), (131, 128, 129, 130), (130, 129, 90), (93, 95, 120, 122), (91, 93, 122, 123), (90, 129, 94, 89), (84, 86, 133, 132), (134, 84, 132), (132, 133, 136, 135), (136, 133, 138, 137), (137, 138, 140, 139), (140, 142, 141, 139), (141, 142, 144, 143), (143, 144, 146, 145), (145, 146, 148, 147), (147, 148, 150, 149), (149, 150, 152, 151), (151, 152, 154, 153), (153, 154, 156, 155), (155, 156, 158, 157), (157, 158, 160, 159), (162, 157, 159, 161), (159, 164, 163, 161), (167, 166, 165, 161), (163, 167, 161), (166, 169, 168, 165), (169, 171, 170, 168), (171, 173, 172, 170), (173, 175, 174, 172), (174, 175, 176), (178, 175, 173, 177), (180, 179, 178, 177), (178, 179, 182, 181), (184, 180, 177, 183), (186, 184, 183, 185), (188, 186, 185, 187), (190, 188, 187, 189), (192, 190, 189, 191), (194, 192, 191, 193), (196, 194, 193, 195), (198, 196, 195, 197), (200, 198, 197, 199), (202, 200, 199, 201), (204, 202, 201, 203), (206, 204, 203, 205), (208, 206, 205, 207), (210, 208, 207, 209), (212, 210, 209, 211), (214, 212, 211, 213), (216, 215, 214, 213), (218, 217, 215, 216), (215, 220, 219, 214), (222, 216, 213, 221), (224, 222, 221, 223), (226, 224, 223, 225), (228, 227, 224, 226), (223, 230, 229, 225), (230, 232, 231, 229), (231, 232, 234, 233), (236, 235, 232, 230), (231, 238, 237, 229), (238, 240, 239, 237), (241, 240, 238, 233), (239, 240, 242, 228), (237, 239, 226, 225), (219, 243, 210, 212), (211, 209, 235, 236), (245, 244, 204, 206), (203, 247, 246, 205), (247, 249, 248, 246), (251, 250, 249, 247), (253, 252, 250, 251), (255, 254, 252, 253), (257, 256, 254, 255), (259, 258, 256, 257), (261, 260, 258, 259), (258, 263, 262, 256), (262, 263, 265, 264), (265, 267, 266, 264), (269, 268, 267, 265), (271, 268, 269, 270), (273, 272, 268, 271), (274, 273, 271), (272, 273, 276, 275), (276, 273, 278, 277), (280, 279, 276, 277), (281, 280, 277), (283, 282, 280, 281), (285, 284, 282, 283), (287, 286, 284, 285), (289, 288, 286, 287), (288, 289, 290), (292, 291, 289, 287), (293, 292, 287, 285), (294, 293, 285, 283), (295, 294, 283, 281), (295, 281, 277), (278, 296, 295, 277), (298, 297, 296, 278), (297, 300, 299, 296), (300, 302, 301, 299), (302, 304, 303, 301), (304, 306, 305, 303), (306, 308, 307, 305), (308, 310, 309, 307), (310, 312, 311, 309), (312, 313, 43, 311), (315, 314, 310, 308), (317, 316, 314, 315), (319, 318, 316, 317), (318, 321, 320, 316), (320, 321, 323, 322), (325, 319, 317, 324), (324, 328, 327, 326), (325, 324, 326), (329, 328, 324), (331, 328, 329, 330), (333, 331, 330, 332), (335, 333, 332, 334), (337, 335, 334, 336), (339, 337, 336, 338), (340, 339, 338), (336, 341, 338), (343, 333, 335, 342), (345, 343, 342, 344), (347, 346, 343, 345), (348, 327, 346, 347), (350, 349, 348, 347), (352, 348, 349, 351), (353, 352, 351), (355, 354, 353, 351), (357, 356, 354, 355), (354, 356, 359, 358), (360, 354, 358), (359, 361, 358), (359, 363, 362, 361), (362, 363, 364), (364, 363, 366, 365), (365, 366, 368, 367), (371, 370, 369, 367), (368, 371, 367), (369, 370, 372), (371, 368, 357, 373), (376, 375, 374, 358), (361, 377, 376, 358), (377, 379, 378, 376), (379, 381, 380, 378), (381, 383, 382, 380), (383, 385, 384, 382), (385, 387, 386, 384), (387, 389, 388, 386), (389, 391, 390, 388), (391, 392, 390), (394, 393, 375, 376), (375, 393, 396, 395), (395, 396, 326, 352), (374, 360, 358), (373, 357, 355, 397), (354, 360, 353), (398, 397, 355, 351), (399, 398, 351), (401, 398, 399, 400), (403, 401, 400, 402), (405, 403, 402, 404), (407, 405, 404, 406), (407, 406, 408), (411, 410, 409, 408), (406, 411, 408), (408, 409, 412, 160), (413, 350, 347, 345), (344, 342, 415, 414), (414, 415, 417, 416), (416, 417, 419, 418), (418, 419, 421, 420), (420, 421, 423, 422), (422, 423, 425, 424), (424, 425, 427, 426), (426, 427, 429, 428), (428, 429, 431, 430), (430, 431, 433, 432), (432, 433, 435, 434), (434, 435, 437, 436), (436, 437, 439, 438), (438, 439, 441, 440), (440, 441, 443, 442), (443, 445, 444, 442), (446, 445, 443), (442, 444, 448, 447), (444, 450, 449, 448), (450, 452, 451, 449), (452, 455, 454, 453), (451, 452, 453), (457, 456, 454, 455), (459, 458, 456, 457), (461, 460, 458, 459), (463, 462, 460, 461), (465, 464, 462, 463), (467, 466, 464, 465), (469, 468, 466, 467), (468, 471, 470, 466), (473, 472, 467, 465), (475, 474, 472, 473), (477, 476, 474, 475), (462, 479, 478, 460), (481, 480, 461, 459), (483, 482, 480, 481), (485, 484, 482, 483), (456, 487, 486, 454), (489, 488, 455, 452), (491, 490, 488, 489), (493, 492, 490, 491), (495, 451, 453, 494), (496, 495, 494), (497, 496, 494), (447, 448, 499, 498), (498, 499, 501, 500), (503, 502, 498, 500), (505, 504, 502, 503), (507, 506, 504, 505), (509, 506, 507, 508), (506, 511, 510, 504), (513, 512, 507, 505), (515, 512, 513, 514), (516, 515, 514, 501), (515, 516, 517), (501, 514, 500), (437, 519, 518, 439), (511, 436, 438, 510), (431, 520, 492, 433), (486, 487, 430, 432), (425, 521, 484, 427), (478, 479, 424, 426), (470, 471, 418, 420), (411, 522, 344, 414), (522, 413, 345, 344), (326, 327, 348, 352), (318, 319, 524, 523), (525, 318, 523), (526, 525, 523), (307, 309, 528, 527), (527, 528, 530, 529), (529, 530, 532, 531), (533, 529, 531), (529, 533, 290), (531, 532, 535, 534), (532, 537, 536, 535), (536, 537, 539, 538), (535, 540, 534), (534, 540, 542, 541), (544, 543, 534, 541), (541, 542, 546, 545), (545, 546, 548, 547), (338, 341, 297, 298), (275, 276, 279, 549), (264, 266, 551, 550), (551, 553, 552, 550), (555, 554, 553, 551), (556, 555, 551), (554, 555, 558, 557), (267, 559, 556, 266), (561, 246, 248, 560), (562, 561, 560), (561, 562, 563), (565, 562, 560, 564), (566, 565, 564), (567, 566, 564), (248, 249, 569, 568), (558, 570, 194, 196), (193, 259, 257, 195), (279, 280, 188, 190), (282, 284, 184, 186), (177, 173, 171, 183), (183, 171, 169, 185), (170, 572, 571, 168), (185, 169, 166, 187), (167, 163, 260, 261), (187, 166, 167, 189), (160, 412, 164, 159), (571, 155, 157, 162), (154, 403, 405, 156), (572, 153, 155, 571), (573, 151, 153, 572), (574, 149, 151, 573), (575, 147, 149, 574), (146, 373, 397, 148), (576, 145, 147, 575), (578, 576, 575, 577), (578, 577, 580, 579), (581, 578, 579), (580, 577, 176), (583, 581, 579, 582), (584, 583, 582), (586, 585, 583, 584), (585, 586, 587), (579, 589, 588, 582), (588, 589, 181, 590), (580, 589, 579), (591, 143, 145, 576), (142, 370, 371, 144), (592, 141, 143, 591), (592, 591, 594, 593), (595, 592, 593), (593, 594, 597, 596), (595, 141, 143, 592), (599, 601, 600, 598), (603, 601, 599, 602), (601, 604, 600), (137, 139, 46, 47), (606, 605, 132, 135), (608, 607, 605, 606), (610, 609, 607, 608), (612, 611, 609, 610), (614, 613, 611, 612), (616, 615, 613, 614), (618, 615, 616, 617), (617, 616, 620, 619), (615, 622, 621, 613), (621, 622, 624, 623), (624, 622, 625), (627, 621, 623, 626), (629, 627, 626, 628), (631, 629, 628, 630), (633, 631, 630, 632), (633, 632, 134), (620, 616, 614, 634), (636, 620, 634, 635), (634, 614, 612, 637), (611, 627, 629, 609), (637, 612, 610, 638), (640, 637, 638, 639), (639, 638, 642, 641), (609, 629, 631, 607), (638, 610, 608, 642), (642, 608, 606, 643), (643, 606, 135, 644), (645, 643, 644), (605, 633, 134, 132), (83, 130, 90, 85), (632, 82, 84, 134), (81, 131, 130, 83), (630, 80, 82, 632), (77, 127, 126, 79), (626, 76, 78, 628), (107, 109, 73, 71), (70, 72, 624, 625), (68, 70, 625, 618), (105, 106, 69, 67), (66, 68, 618, 617), (110, 105, 67, 65), (64, 66, 617, 619), (636, 62, 64, 619), (113, 112, 63, 61), (60, 62, 636, 635), (58, 60, 635, 640), (117, 115, 59, 57), (56, 58, 640, 639), (119, 117, 57, 55), (54, 56, 639, 641), (52, 54, 641, 645), (123, 121, 53, 51), (50, 52, 645, 644), (92, 91, 123, 51), (49, 92, 51), (136, 48, 50, 644), (135, 136, 644), (600, 40, 46, 598), (596, 599, 598, 593), (593, 598, 46, 595), (43, 313, 36, 38), (313, 646, 35, 36), (646, 647, 35), (34, 31, 372, 140), (138, 34, 140), (647, 648, 30, 32), (35, 647, 32), (648, 647, 322), (29, 649, 369, 372), (31, 29, 372), (28, 649, 29), (648, 322, 323, 26), (27, 648, 26), (28, 25, 365, 367), (649, 28, 367), (4, 3, 650), (650, 3, 0, 651), (8, 5, 4, 392), (8, 652, 7), (391, 652, 8, 392), (392, 4, 650, 390), (390, 650, 651, 388), (0, 1, 654, 653), (653, 654, 656, 655), (1, 2, 6, 10), (654, 1, 10, 12), (651, 0, 653, 657), (657, 653, 655, 658), (7, 652, 659, 9), (659, 652, 391, 389), (9, 659, 660, 11), (660, 659, 389, 387), (388, 651, 657, 386), (386, 657, 658, 384), (664, 663, 662, 661), (663, 665, 16, 18), (667, 664, 661, 666), (15, 669, 668, 17), (668, 669, 383, 381), (380, 667, 666, 378), (655, 656, 665, 670), (670, 665, 663, 664), (656, 654, 12, 14), (665, 656, 14, 16), (658, 655, 670, 671), (671, 670, 664, 667), (11, 660, 672, 13), (672, 660, 387, 385), (13, 672, 669, 15), (669, 672, 385, 383), (384, 658, 671, 382), (382, 671, 667, 380), (661, 662, 674, 673), (673, 674, 675, 526), (523, 676, 393, 394), (673, 526, 523, 394), (662, 663, 18, 20), (674, 662, 20, 22), (666, 661, 673, 394), (17, 668, 677, 19), (677, 668, 381, 379), (19, 677, 678, 21), (678, 677, 379, 377), (378, 666, 394, 376), (109, 108, 680, 679), (679, 680, 124, 127), (126, 125, 128, 131), (680, 108, 104, 102), (124, 680, 102, 100), (128, 125, 98, 96), (101, 103, 111, 114), (99, 101, 114, 116), (95, 97, 118, 120), (73, 109, 679, 75), (75, 679, 127, 77), (79, 126, 131, 81), (106, 107, 71, 69), (63, 112, 110, 65), (115, 113, 61, 59), (121, 119, 55, 53), (624, 72, 74, 623), (623, 74, 76, 626), (628, 78, 80, 630), (625, 622, 615, 618), (613, 621, 627, 611), (607, 631, 633, 605), (620, 636, 619), (635, 634, 637, 640), (641, 642, 643, 645), (37, 88, 92, 39), (87, 88, 37, 33), (39, 92, 49, 41), (86, 87, 33, 34), (138, 133, 86, 34), (48, 136, 137, 47), (682, 675, 681), (675, 682, 525, 526), (524, 676, 523), (321, 682, 681, 323), (525, 682, 321, 318), (524, 319, 325), (675, 674, 22, 24), (681, 675, 24), (393, 676, 396), (323, 681, 24, 26), (676, 524, 325, 326), (396, 676, 326), (21, 678, 362, 364), (23, 21, 364), (362, 678, 377, 361), (374, 375, 395), (25, 23, 364, 365), (366, 363, 359, 356), (374, 395, 352, 353), (360, 374, 353), (646, 683, 320, 322), (647, 646, 322), (316, 320, 683, 314), (315, 684, 329, 324), (317, 315, 324), (683, 646, 313, 312), (314, 683, 312, 310), (684, 315, 308, 306), (311, 43, 44, 685), (309, 311, 685, 528), (305, 307, 527, 291), (648, 27, 30), (327, 328, 331, 346), (45, 42, 40, 600), (604, 45, 600), (45, 604, 686), (369, 649, 367), (368, 366, 356, 357), (349, 399, 351), (372, 370, 142, 140), (144, 371, 373, 146), (150, 398, 401, 152), (139, 141, 595, 46), (594, 591, 576, 578), (174, 574, 573, 172), (685, 44, 45, 686), (687, 685, 686), (528, 685, 687, 530), (291, 527, 529, 290), (289, 291, 290), (537, 687, 686, 539), (530, 687, 537, 532), (688, 533, 531), (689, 536, 538), (535, 536, 689, 540), (543, 688, 531, 534), (686, 604, 601, 603), (539, 686, 603), (290, 533, 688, 182), (179, 288, 290, 182), (543, 544, 690), (690, 544, 691, 590), (602, 599, 596), (692, 602, 596, 587), (597, 594, 578, 581), (181, 589, 580, 176), (175, 178, 181, 176), (694, 693, 692, 587), (586, 694, 587), (693, 694, 696, 695), (695, 696, 698, 697), (691, 588, 590), (701, 700, 699, 244), (702, 701, 244, 245), (704, 702, 245, 703), (706, 702, 704, 705), (568, 706, 705, 707), (710, 709, 708), (708, 709, 712, 711), (712, 709, 714, 713), (716, 715, 708, 711), (700, 701, 717, 714), (710, 700, 714), (717, 701, 702, 706), (699, 718, 200, 202), (712, 719, 711), (714, 717, 569, 713), (569, 717, 706, 568), (250, 252, 716, 711), (719, 250, 711), (199, 253, 251, 201), (329, 684, 720, 330), (330, 720, 721, 332), (720, 684, 306, 304), (721, 720, 304, 302), (303, 305, 291, 292), (301, 303, 292, 293), (284, 286, 180, 184), (399, 349, 350, 400), (400, 350, 413, 402), (148, 397, 398, 150), (158, 407, 408, 160), (575, 574, 174, 176), (577, 575, 176), (165, 162, 161), (332, 721, 722, 334), (334, 722, 341, 336), (722, 721, 302, 300), (341, 722, 300, 297), (274, 340, 338, 298), (299, 301, 293, 294), (296, 299, 294, 295), (273, 274, 298, 278), (346, 331, 333, 343), (342, 335, 337, 415), (419, 723, 476, 421), (286, 288, 179, 180), (280, 282, 186, 188), (402, 413, 522, 404), (404, 522, 411, 406), (152, 401, 403, 154), (156, 405, 407, 158), (409, 468, 469, 270), (412, 409, 270), (172, 573, 572, 170), (168, 571, 162, 165), (723, 339, 340, 724), (476, 723, 724, 474), (415, 337, 339, 417), (417, 339, 723, 419), (724, 340, 274, 271), (725, 724, 271), (474, 724, 725, 472), (410, 411, 414, 416), (471, 410, 416, 418), (409, 410, 471, 468), (469, 725, 271, 270), (472, 725, 469, 467), (559, 272, 275, 726), (556, 559, 726, 555), (726, 275, 549, 570), (555, 726, 570, 558), (268, 272, 559, 267), (266, 556, 551), (549, 279, 190, 192), (570, 549, 192, 194), (727, 164, 412, 270), (269, 727, 270), (263, 727, 269, 265), (262, 264, 550), (163, 164, 727, 260), (260, 727, 263, 258), (189, 167, 261, 191), (191, 261, 259, 193), (567, 730, 729, 728), (730, 707, 731, 729), (729, 731, 218, 732), (728, 729, 732, 227), (560, 730, 567, 564), (227, 732, 222, 224), (563, 562, 565, 234), (232, 235, 563, 234), (221, 236, 230, 223), (242, 728, 227, 228), (567, 728, 242, 241), (566, 567, 241), (242, 240, 241), (239, 228, 226), (565, 566, 241, 233), (234, 565, 233), (238, 231, 233), (229, 237, 225), (521, 477, 475, 733), (484, 521, 733, 482), (421, 476, 477, 423), (423, 477, 521, 425), (733, 475, 473, 734), (482, 733, 734, 480), (735, 470, 420, 422), (479, 735, 422, 424), (466, 470, 735, 464), (464, 735, 479, 462), (734, 473, 465, 463), (480, 734, 463, 461), (736, 700, 710, 708), (715, 736, 708), (736, 554, 557, 718), (700, 736, 718, 699), (553, 554, 736, 715), (709, 710, 714), (557, 558, 196, 198), (718, 557, 198, 200), (244, 699, 202, 204), (552, 553, 715, 716), (719, 712, 713), (254, 256, 262, 550), (552, 254, 550), (252, 254, 552, 716), (249, 250, 719, 713), (569, 249, 713), (195, 257, 255, 197), (197, 255, 253, 199), (201, 251, 247, 203), (520, 485, 483, 737), (492, 520, 737, 490), (427, 484, 485, 429), (429, 485, 520, 431), (737, 483, 481, 738), (490, 737, 738, 488), (739, 478, 426, 428), (487, 739, 428, 430), (460, 478, 739, 458), (458, 739, 487, 456), (738, 481, 459, 457), (488, 738, 457, 455), (519, 493, 491, 740), (518, 519, 740, 446), (433, 492, 493, 435), (435, 493, 519, 437), (439, 518, 441), (441, 518, 446, 443), (740, 491, 489, 741), (446, 740, 741, 445), (742, 486, 432, 434), (486, 742, 743, 453), (454, 486, 453), (743, 742, 744), (741, 489, 452, 450), (445, 741, 450, 444), (434, 436, 511, 744), (742, 434, 744), (510, 438, 440, 745), (745, 440, 442, 447), (497, 743, 744, 509), (744, 511, 506, 509), (504, 510, 745, 502), (453, 743, 497, 494), (502, 745, 447, 498), (449, 451, 495, 746), (448, 449, 746, 499), (507, 512, 508), (513, 505, 503), (497, 509, 508, 517), (496, 497, 517), (508, 512, 515, 517), (514, 513, 503, 500), (746, 495, 496, 517), (516, 746, 517), (499, 746, 516, 501), (747, 704, 703, 243), (220, 747, 243, 219), (705, 704, 747, 748), (748, 747, 220, 217), (217, 220, 215), (703, 245, 206, 208), (243, 703, 208, 210), (219, 212, 214), (707, 705, 748, 731), (731, 748, 217, 218), (568, 707, 730, 560), (248, 568, 560), (732, 218, 216, 222), (205, 246, 561, 207), (209, 207, 561, 563), (235, 209, 563), (213, 211, 236, 221), (538, 539, 603, 749), (182, 688, 543, 690), (689, 538, 749, 750), (751, 689, 750), (689, 751, 542, 540), (749, 603, 602, 692), (181, 182, 690, 590), (750, 749, 692, 693), (691, 544, 541, 752), (752, 541, 545, 753), (596, 597, 585, 587), (585, 597, 581, 583), (754, 694, 586, 584), (752, 754, 584, 582), (588, 691, 752, 582), (696, 694, 754, 755), (755, 754, 752, 753), (757, 751, 750, 756), (542, 751, 757, 546), (759, 757, 756, 758), (546, 757, 759, 548), (756, 750, 693, 695), (758, 756, 695, 697), (761, 758, 697, 760), (753, 545, 547, 762), (764, 761, 760, 763), (766, 764, 763, 765), (768, 766, 765, 767), (770, 768, 767, 769), (772, 770, 769, 771), (774, 773, 772, 771), (776, 773, 774, 775), (778, 776, 775, 777), (779, 776, 778), (775, 780, 777), (780, 782, 781, 777), (784, 783, 782, 780), (782, 786, 785, 781), (786, 788, 787, 785), (788, 790, 789, 787), (790, 792, 791, 789), (794, 793, 770, 772), (769, 783, 784, 771), (698, 696, 755, 795), (795, 755, 753, 762), (792, 795, 762, 791), (548, 759, 797, 796), (796, 797, 799, 798), (797, 759, 758, 761), (547, 548, 796, 800), (800, 796, 798, 801), (697, 698, 802, 760), (802, 698, 795, 792), (762, 547, 800, 791), (791, 800, 801, 789), (798, 799, 804, 803), (803, 804, 806, 805), (799, 797, 761, 764), (804, 799, 764, 766), (801, 798, 803, 807), (807, 803, 805, 808), (760, 802, 809, 763), (809, 802, 792, 790), (763, 809, 810, 765), (810, 809, 790, 788), (789, 801, 807, 787), (787, 807, 808, 785), (805, 806, 793, 811), (811, 793, 794, 779), (806, 804, 766, 768), (793, 806, 768, 770), (808, 805, 811, 812), (773, 794, 772), (779, 794, 773, 776), (812, 811, 779, 778), (765, 810, 813, 767), (813, 810, 788, 786), (767, 813, 783, 769), (783, 813, 786, 782), (785, 808, 812, 781), (784, 774, 771), (774, 784, 780, 775), (781, 812, 778, 777)])
me_mesh.polygons.foreach_set('use_smooth', [True] * 880)
me_mesh.materials.append(mat_material_004)
me_mesh.materials.append(mat_material_008)
me_mesh.use_remesh_preserve_volume = False
me_mesh.use_remesh_preserve_attributes = False
me_mesh.use_mirror_vertex_groups = False
me_mesh.update()
me_plane_002 = bpy.data.meshes.new('Plane.002')
me_plane_002.from_pydata([(-1.0, -0.5105, -5.897e-10), (1.0, -0.5105, -5.897e-10), (-1.0, 0.5105, 5.897e-10), (1.0, 0.5105, 5.897e-10), (0.5554, -0.9849, -1.822e-11), (0.5554, 0.9849, 1.822e-11), (0.7777, -0.8478, -1.834e-10), (0.7777, 0.8478, 1.834e-10), (-0.5667, 0.9849, 1.822e-11), (-0.5667, -0.9849, -1.822e-11), (-0.7834, 0.8478, 1.834e-10), (-0.7834, -0.8478, -1.834e-10)], [], [(6, 1, 3, 7), (9, 4, 5, 8), (4, 6, 7, 5), (11, 9, 8, 10), (0, 11, 10, 2)])
me_plane_002.materials.append(mat_material)
me_plane_002.use_remesh_preserve_volume = False
me_plane_002.use_remesh_preserve_attributes = False
me_plane_002.use_mirror_vertex_groups = False
me_plane_002.update()
me_plane_003 = bpy.data.meshes.new('Plane.003')
me_plane_003.from_pydata([(-1.0, -0.5197, -5.787e-10), (1.0, -0.5197, -5.787e-10), (-1.0, 0.5197, 5.787e-10), (1.0, 0.5197, 5.787e-10), (0.4049, -1.0, 0.0), (0.4049, 1.0, 0.0), (0.7025, -0.775, -2.71e-10), (0.7025, 0.775, 2.71e-10), (-0.492, 1.0, 0.0), (-0.492, -1.0, 0.0), (-0.746, 0.775, 2.71e-10), (-0.746, -0.775, -2.71e-10)], [], [(6, 1, 3, 7), (9, 4, 5, 8), (4, 6, 7, 5), (11, 9, 8, 10), (0, 11, 10, 2)])
me_plane_003.materials.append(mat_material)
me_plane_003.use_remesh_preserve_volume = False
me_plane_003.use_remesh_preserve_attributes = False
me_plane_003.use_mirror_vertex_groups = False
me_plane_003.update()
me_plane_001 = bpy.data.meshes.new('Plane.001')
me_plane_001.from_pydata([(-0.6781, 0.3153, 0.00219), (-0.6684, 0.4004, 0.002987), (-0.6033, 0.4499, 0.004003), (-0.3782, 0.3212, 0.00496), (-1.0, 0.0, 0.0), (1.0, 0.0, 0.0), (-0.1041, 0.1627, 0.004932), (0.07122, 0.1601, 0.003264), (-0.6819, 0.2482, 0.001724), (-0.6889, 0.1976, 0.001432), (-0.6917, 0.1587, 0.001261), (-0.6686, 0.1175, 0.0007581), (-0.6144, 0.07066, -0.0006053), (-0.5543, 0.03242, -0.002268), (-0.4851, -0.006879, -0.00426), (-0.399, -0.04487, -0.005641), (-0.2747, -0.07572, -0.004219), (-0.1341, -0.1007, -0.0009178), (-0.009808, -0.1178, 1.741e-05), (0.1016, -0.1272, -0.001291), (0.1487, -0.1304, -0.002424), (0.1596, -0.1284, -0.002925), (0.2105, -0.113, -0.004347), (0.215, -0.07765, -0.003775), (0.2349, -0.04134, -0.004736), (0.2882, -0.00904, -0.005525), (0.332, 0.02201, -0.005905), (0.3625, 0.05355, -0.006114), (0.4434, 0.08187, -0.006872), (0.5737, 0.1019, -0.005032), (0.5518, 0.1147, -0.001562), (0.4872, 0.1347, 0.0004858), (0.3704, 0.1632, 0.0009385), (0.2268, 0.1832, 0.001189)], [], [(12, 11, 10, 9, 8, 0, 1, 2, 3, 6, 7, 33, 32, 31, 30, 29, 28, 27, 26, 25, 24, 23, 22, 21, 20, 19, 18, 17, 16, 15, 14, 13)])
me_plane_001.materials.append(mat_material_002)
me_plane_001.use_remesh_preserve_volume = False
me_plane_001.use_remesh_preserve_attributes = False
me_plane_001.use_mirror_vertex_groups = False
me_plane_001.update()
me_plane = bpy.data.meshes.new('Plane')
me_plane.from_pydata([(-0.07727, -0.7471, 0.0), (-0.3781, -0.7471, 0.0), (0.1338, 0.01373, 0.0), (-0.1671, 0.01373, 0.0), (-0.4912, 0.01373, 0.0), (0.4747, 0.01373, 0.0), (0.1338, -0.3558, 0.0), (-0.1671, -0.3558, 0.0), (-0.4912, -0.3558, 0.0), (0.4747, -0.3558, 0.0), (0.1338, -0.3558, -0.1856), (0.1338, 0.01373, -0.1856), (-0.1671, -0.3558, -0.1856), (-0.1671, 0.01373, -0.1856), (-0.4912, -0.3558, -0.1856), (-0.4912, 0.01373, -0.1856), (0.4747, -0.3558, -0.1856), (0.4747, 0.01373, -0.1856), (0.1537, -0.381, -0.1856), (0.1537, 0.03891, -0.1856), (-0.1881, -0.381, -0.1856), (-0.1881, 0.03891, -0.1856), (-0.5564, -0.381, -0.1856), (-0.5564, 0.03891, -0.1856), (0.5411, -0.381, -0.1856), (0.5411, 0.03891, -0.1856), (0.1537, -0.381, -0.2325), (0.1537, 0.03891, -0.2325), (-0.1881, -0.381, -0.2325), (-0.1881, 0.03891, -0.2325), (-0.5564, -0.381, -0.2325), (-0.5564, 0.03891, -0.2325), (0.5411, -0.381, -0.2325), (0.5411, 0.03891, -0.2325), (-0.07727, -0.5514, 0.0), (-0.3781, -0.5514, 0.0), (-0.07727, -0.7471, -0.02166), (-0.3781, -0.7471, -0.02166), (-0.07727, -0.5514, -0.02166), (-0.3781, -0.5514, -0.02166), (-0.152, -0.6985, -0.02166), (-0.3034, -0.6985, -0.02166), (-0.152, -0.6, -0.02166), (-0.3034, -0.6, -0.02166), (-0.152, -0.6985, -0.1063), (-0.3034, -0.6985, -0.1063), (-0.152, -0.6, -0.1063), (-0.3034, -0.6, -0.1063), (-0.05797, -0.8033, -0.1063), (-0.3974, -0.8033, -0.1063), (-0.05797, -0.4952, -0.1063), (-0.3974, -0.4952, -0.1063), (-0.05797, -0.8033, -0.1435), (-0.3974, -0.8033, -0.1435), (-0.05797, -0.4952, -0.1435), (-0.3974, -0.4952, -0.1435), (-0.07727, -0.7043, 0.0), (-0.3781, -0.7043, 0.0), (-0.07727, -0.7043, -0.02166), (-0.3781, -0.7043, -0.02166), (-0.152, -0.677, -0.02166), (-0.3034, -0.677, -0.02166), (-0.152, -0.677, -0.1063), (-0.3034, -0.677, -0.1063), (-0.05797, -0.736, -0.1063), (-0.3974, -0.736, -0.1063), (-0.05797, -0.736, -0.1435), (-0.3974, -0.736, -0.1435), (-0.05797, -0.8033, -0.4222), (-0.3974, -0.8033, -0.4222), (-0.05797, -0.736, -0.4222), (-0.3974, -0.736, -0.4222), (0.3628, -0.7471, 0.0), (0.06195, -0.7471, 0.0), (0.3628, -0.5514, 0.0), (0.06195, -0.5514, 0.0), (0.3628, -0.7471, -0.02166), (0.06195, -0.7471, -0.02166), (0.3628, -0.5514, -0.02166), (0.06195, -0.5514, -0.02166), (0.2881, -0.6985, -0.02166), (0.1367, -0.6985, -0.02166), (0.2881, -0.6, -0.02166), (0.1367, -0.6, -0.02166), (0.2881, -0.6985, -0.1063), (0.1367, -0.6985, -0.1063), (0.2881, -0.6, -0.1063), (0.1367, -0.6, -0.1063), (0.3821, -0.8033, -0.1063), (0.04265, -0.8033, -0.1063), (0.3821, -0.4952, -0.1063), (0.04265, -0.4952, -0.1063), (0.3821, -0.8033, -0.1435), (0.04265, -0.8033, -0.1435), (0.3821, -0.4952, -0.1435), (0.04265, -0.4952, -0.1435), (0.3628, -0.7043, 0.0), (0.06195, -0.7043, 0.0), (0.3628, -0.7043, -0.02166), (0.06195, -0.7043, -0.02166), (0.2881, -0.677, -0.02166), (0.1367, -0.677, -0.02166), (0.2881, -0.677, -0.1063), (0.1367, -0.677, -0.1063), (0.3821, -0.736, -0.1063), (0.04265, -0.736, -0.1063), (0.3821, -0.736, -0.1435), (0.04265, -0.736, -0.1435), (0.3821, -0.8033, -0.4222), (0.04265, -0.8033, -0.4222), (0.3821, -0.736, -0.4222), (0.04265, -0.736, -0.4222)], [], [(4, 8, 14, 15), (5, 2, 11, 17), (3, 4, 15, 13), (12, 10, 18, 20), (10, 16, 24, 18), (15, 14, 22, 23), (7, 6, 10, 12), (2, 3, 13, 11), (6, 9, 16, 10), (9, 5, 17, 16), (8, 7, 12, 14), (25, 19, 27, 33), (19, 21, 29, 27), (22, 20, 28, 30), (13, 15, 23, 21), (16, 17, 25, 24), (14, 12, 20, 22), (11, 13, 21, 19), (17, 11, 19, 25), (26, 32, 33, 27), (30, 28, 29, 31), (28, 26, 27, 29), (23, 22, 30, 31), (18, 24, 32, 26), (20, 18, 26, 28), (21, 23, 31, 29), (24, 25, 33, 32), (1, 0, 36, 37), (38, 39, 43, 42), (57, 1, 37, 59), (56, 34, 38, 58), (34, 35, 39, 38), (61, 41, 45, 63), (58, 38, 42, 60), (59, 37, 41, 61), (37, 36, 40, 41), (45, 44, 48, 49), (41, 40, 44, 45), (42, 43, 47, 46), (60, 42, 46, 62), (50, 51, 55, 54), (46, 47, 51, 50), (62, 46, 50, 64), (63, 45, 49, 65), (67, 66, 54, 55), (64, 50, 54, 66), (65, 49, 53, 67), (49, 48, 52, 53), (51, 65, 67, 55), (48, 64, 66, 52), (66, 67, 71, 70), (47, 63, 65, 51), (44, 62, 64, 48), (40, 60, 62, 44), (39, 59, 61, 43), (36, 58, 60, 40), (43, 61, 63, 47), (0, 56, 58, 36), (35, 57, 59, 39), (69, 68, 70, 71), (52, 66, 70, 68), (53, 52, 68, 69), (67, 53, 69, 71), (73, 72, 76, 77), (78, 79, 83, 82), (97, 73, 77, 99), (96, 74, 78, 98), (74, 75, 79, 78), (101, 81, 85, 103), (98, 78, 82, 100), (99, 77, 81, 101), (77, 76, 80, 81), (85, 84, 88, 89), (81, 80, 84, 85), (82, 83, 87, 86), (100, 82, 86, 102), (90, 91, 95, 94), (86, 87, 91, 90), (102, 86, 90, 104), (103, 85, 89, 105), (107, 106, 94, 95), (104, 90, 94, 106), (105, 89, 93, 107), (89, 88, 92, 93), (91, 105, 107, 95), (88, 104, 106, 92), (106, 107, 111, 110), (87, 103, 105, 91), (84, 102, 104, 88), (80, 100, 102, 84), (79, 99, 101, 83), (76, 98, 100, 80), (83, 101, 103, 87), (72, 96, 98, 76), (75, 97, 99, 79), (109, 108, 110, 111), (92, 106, 110, 108), (93, 92, 108, 109), (107, 93, 109, 111)])
me_plane.polygons.foreach_set('material_index', [2, 2, 2, 1, 1, 1, 2, 2, 2, 2, 2, 0, 0, 0, 1, 1, 1, 1, 1, 0, 0, 0, 0, 0, 0, 0, 0, 0, 0, 0, 0, 0, 0, 0, 0, 0, 1, 0, 0, 0, 0, 1, 1, 1, 2, 0, 0, 2, 0, 0, 1, 1, 1, 0, 0, 0, 0, 0, 0, 0, 0, 2, 0, 0, 0, 0, 0, 0, 0, 0, 0, 0, 1, 0, 0, 0, 0, 1, 1, 1, 2, 0, 0, 2, 0, 0, 1, 1, 1, 0, 0, 0, 0, 0, 0, 0, 0, 2, 0])
me_plane.materials.append(mat_material_001)
me_plane.materials.append(mat_material_005)
me_plane.materials.append(mat_material_006)
me_plane.use_remesh_preserve_volume = False
me_plane.use_remesh_preserve_attributes = False
me_plane.use_mirror_vertex_groups = False
me_plane.update()
arm_armature_003 = bpy.data.armatures.new('Armature.003')  # bones are not reproduced
arm_armature = bpy.data.armatures.new('Armature')  # bones are not reproduced

# ---- objects
ob_plane_004 = bpy.data.objects.new('Plane.004', me_plane_004)
ob_sun_002 = bpy.data.objects.new('Sun.002', light_sun_002)
ob_sun_001 = bpy.data.objects.new('Sun.001', light_sun_001)
ob_cube = bpy.data.objects.new('Cube', me_cube_001)
ob_armature_001 = bpy.data.objects.new('Armature.001', arm_armature_003)
ob_mball_013 = bpy.data.objects.new('Mball.013', me_mesh)
ob_empty_004 = bpy.data.objects.new('Empty.004', None)
ob_empty_003 = bpy.data.objects.new('Empty.003', None)
ob_empty_002 = bpy.data.objects.new('Empty.002', None)
ob_empty_001 = bpy.data.objects.new('Empty.001', None)
ob_armature = bpy.data.objects.new('Armature', arm_armature)
ob_plane_002 = bpy.data.objects.new('Plane.002', me_plane_002)
ob_plane_003 = bpy.data.objects.new('Plane.003', me_plane_003)
ob_plane_001 = bpy.data.objects.new('Plane.001', me_plane_001)
ob_empty = bpy.data.objects.new('Empty', None)
ob_plane = bpy.data.objects.new('Plane', me_plane)
ob_camera = bpy.data.objects.new('Camera', cam_camera)
ob_sun = bpy.data.objects.new('Sun', light_sun)

# ---- transforms, parenting, visibility, modifiers, constraints
ob_plane_004.location = (-1.49e-08, 3.24, -0.0934)
ob_plane_004.rotation_euler = (3.142, -0.0, 0.0)
ob_plane_004.scale = (10.0, 7.837, 10.0)
ob_plane_004.lineart.crease_threshold = 0.0
_vg = ob_plane_004.vertex_groups.new(name='Group')
ob_sun_002.location = (-2.439, 4.478, 14.83)
ob_sun_002.rotation_euler = (0.00109, -0.0, 0.0)
ob_sun_002.lineart.crease_threshold = 0.0
ob_sun_001.location = (-2.439, 4.478, 4.522)
ob_sun_001.rotation_euler = (1.543, -0.0, 0.0)
ob_sun_001.lineart.crease_threshold = 0.0
ob_cube.location = (0.0, 6.79, 3.886)
ob_cube.lineart.crease_threshold = 0.0
_m = ob_cube.modifiers.new('Wireframe', 'WIREFRAME')
_m.thickness = 0.0585
_m.offset = 1.0
_m.use_replace = False
_m.material_offset = 1
ob_armature_001.location = (0.0, 6.79, 3.886)
ob_armature_001.scale = (1.122, 1.122, 1.122)
ob_armature_001.show_in_front = True
ob_armature_001.lineart.crease_threshold = 0.0
ob_mball_013.parent = ob_armature_001
ob_mball_013.matrix_parent_inverse = Matrix(((1.0, 0.0, 0.0, -0.0), (0.0, 1.0, 0.0, -8.195), (0.0, 0.0, 1.0, -6.981), (0.0, 0.0, 0.0, 1.0)))
ob_mball_013.location = (0.0, 8.195, 6.981)
ob_mball_013.rotation_euler = (0.0, -0.0, 1.571)
ob_mball_013.scale = (0.5222, 0.5222, 0.5222)
ob_mball_013.lineart.crease_threshold = 0.0
_vg = ob_mball_013.vertex_groups.new(name='Bone')
for _i, _w in zip([145, 146, 147, 148, 149, 150, 151, 152, 153, 154, 155, 156, 157, 158, 159, 160, 161, 162, 163, 164, 165, 166, 167, 168, 169, 170, 171, 172, 173, 174, 175, 176, 177, 178, 179, 180, 181, 182, 183, 184, 185, 186, 187, 188, 189, 190, 191, 192, 258, 260, 261, 263, 265, 267, 268, 269, 270, 271, 272, 273, 274, 275, 276, 277, 278, 279, 280, 281, 282, 283, 284, 285, 286, 287, 288, 289, 290, 291, 292, 293, 294, 295, 296, 297, 298, 299, 300, 301, 302, 303, 304, 305, 306, 307, 308, 309, 310, 314, 315, 316, 317, 318, 319, 324, 325, 326, 327, 328, 329, 330, 331, 332, 333, 334, 335, 336, 337, 338, 339, 340, 341, 342, 343, 344, 345, 346, 347, 348, 349, 350, 351, 352, 353, 354, 355, 357, 360, 373, 395, 396, 397, 398, 399, 400, 401, 402, 403, 404, 405, 406, 407, 408, 409, 410, 411, 412, 413, 414, 415, 416, 417, 418, 419, 462, 464, 466, 467, 468, 469, 470, 471, 472, 474, 476, 479, 522, 524, 527, 528, 529, 530, 531, 533, 543, 549, 559, 570, 571, 572, 573, 574, 575, 576, 577, 578, 579, 580, 589, 590, 676, 684, 688, 690, 720, 721, 722, 723, 724, 725, 726, 727], [0.04161, 0.0416, 0.1132, 0.1127, 0.2779, 0.2763, 0.7271, 0.7293, 1.0, 1.0, 1.0, 1.0, 1.0, 1.0, 1.0, 1.0, 0.7959, 0.8405, 0.4848, 0.7499, 0.8332, 1.0, 0.3192, 0.9296, 1.0, 1.0, 1.0, 0.6468, 0.6396, 0.2777, 0.2757, 0.1949, 0.6376, 0.2826, 0.2808, 0.7032, 0.08758, 0.09039, 1.0, 1.0, 1.0, 1.0, 1.0, 0.905, 0.3075, 0.3214, 0.07037, 0.08143, 0.007161, 0.1253, 0.0794, 0.05153, 0.05091, 0.05564, 0.2004, 0.1962, 0.3567, 0.3567, 0.2131, 0.7103, 0.7275, 0.1624, 0.6036, 1.0, 1.0, 0.3438, 0.9867, 1.0, 0.8534, 0.9337, 0.976, 0.976, 0.6605, 0.6625, 0.292, 0.2923, 0.2038, 0.2955, 0.6579, 0.9964, 0.9913, 1.0, 1.0, 1.0, 1.0, 1.0, 1.0, 1.0, 1.0, 0.6962, 0.698, 0.296, 0.2959, 0.1314, 0.1311, 0.05805, 0.05806, 0.05546, 0.1303, 0.03795, 0.112, 0.0006574, 0.06492, 0.2405, 0.06512, 0.09611, 0.281, 0.2871, 0.2858, 0.6349, 0.6311, 1.0, 1.0, 1.0, 1.0, 1.0, 1.0, 1.0, 0.3468, 0.586, 1.0, 1.0, 1.0, 1.0, 1.0, 0.6322, 0.6374, 0.2826, 0.2781, 0.6406, 0.232, 0.09353, 0.05756, 0.05726, 0.1012, 0.02032, 0.05632, 0.03966, 0.01119, 0.01521, 0.1172, 0.2833, 0.2798, 0.6465, 0.6787, 1.0, 0.9282, 1.0, 1.0, 1.0, 1.0, 1.0, 0.5917, 0.3359, 1.0, 0.7777, 1.0, 1.0, 1.0, 0.2827, 0.2907, 0.07318, 0.08308, 0.0134, 0.04847, 0.0, 0.05703, 0.0, 0.2804, 0.0, 0.0, 0.06546, 0.04507, 0.01344, 0.187, 1.0, 0.06364, 0.1305, 0.05511, 0.1096, 0.03561, 0.06045, 0.06283, 0.0003273, 0.09717, 0.05654, 0.002556, 0.9559, 1.0, 0.6763, 0.2868, 0.1165, 0.03873, 0.09959, 0.01818, 0.05348, 0.05533, 0.05379, 0.006789, 0.002313, 0.2978, 0.06063, 0.01081, 0.6604, 1.0, 1.0, 0.1106, 0.1837, 0.2935, 0.03467, 0.227]): _vg.add([_i], _w, 'REPLACE')
_vg = ob_mball_013.vertex_groups.new(name='Bone.001')
for _i, _w in zip([43, 143, 144, 145, 146, 147, 148, 149, 150, 151, 152, 153, 154, 168, 169, 170, 171, 172, 173, 174, 175, 176, 177, 178, 179, 180, 181, 182, 183, 184, 185, 186, 282, 283, 284, 285, 286, 287, 288, 289, 290, 291, 292, 293, 294, 299, 300, 301, 302, 303, 304, 305, 306, 307, 308, 309, 310, 311, 312, 313, 314, 315, 316, 317, 318, 319, 320, 324, 325, 326, 327, 328, 329, 330, 331, 332, 333, 334, 335, 342, 343, 344, 345, 346, 347, 348, 349, 350, 351, 352, 353, 354, 355, 356, 357, 358, 360, 368, 371, 373, 374, 395, 396, 397, 398, 399, 400, 401, 402, 403, 404, 405, 413, 522, 523, 524, 527, 528, 529, 530, 531, 532, 533, 543, 571, 572, 573, 574, 575, 576, 577, 578, 579, 580, 581, 589, 590, 591, 646, 676, 683, 684, 685, 687, 688, 690, 720, 721, 722], [0.001896, 0.05732, 0.05801, 1.0, 1.0, 1.0, 1.0, 1.0, 1.0, 0.1767, 0.1782, 0.06211, 0.06232, 0.0152, 0.01831, 0.07332, 0.07264, 0.2336, 0.18, 1.0, 1.0, 1.0, 0.1876, 1.0, 1.0, 0.2626, 0.1369, 0.2111, 0.07167, 0.07265, 0.01933, 0.02111, 0.02253, 0.0218, 0.07456, 0.07659, 0.261, 0.282, 1.0, 1.0, 1.0, 1.0, 0.206, 0.07789, 0.01948, 0.01015, 0.01155, 0.07393, 0.07612, 0.1858, 0.1924, 1.0, 1.0, 1.0, 1.0, 1.0, 1.0, 0.1168, 0.2499, 0.005636, 1.0, 1.0, 1.0, 1.0, 0.04162, 0.1159, 0.05846, 1.0, 0.117, 1.0, 1.0, 1.0, 1.0, 0.1826, 0.177, 0.08674, 0.08517, 0.02946, 0.03072, 0.02846, 0.08118, 0.02544, 0.07851, 0.1696, 0.1614, 1.0, 1.0, 0.1685, 1.0, 0.989, 0.08644, 0.08594, 1.0, 0.01198, 0.06523, 0.003128, 0.08253, 0.000793, 0.03691, 0.9265, 0.01051, 0.178, 0.2197, 1.0, 1.0, 1.0, 0.1723, 0.1812, 0.07894, 0.07501, 0.01968, 0.01237, 0.07927, 0.0234, 0.01619, 0.1105, 1.0, 1.0, 0.1894, 0.06457, 0.06812, 0.01355, 0.07084, 0.006384, 0.01023, 0.07198, 0.2086, 1.0, 1.0, 1.0, 1.0, 1.0, 0.06457, 0.06693, 0.001154, 0.0649, 0.01267, 0.03335, 0.002512, 0.02755, 0.1637, 1.0, 0.05059, 0.007805, 0.06838, 0.01628, 0.196, 0.08575, 0.02502]): _vg.add([_i], _w, 'REPLACE')
_vg = ob_mball_013.vertex_groups.new(name='Bone.002')
for _i, _w in zip([25, 28, 29, 30, 32, 33, 35, 36, 37, 38, 39, 40, 41, 42, 43, 44, 45, 46, 47, 48, 49, 50, 51, 52, 53, 55, 88, 91, 92, 117, 119, 121, 122, 123, 133, 135, 136, 137, 138, 139, 140, 141, 142, 143, 144, 145, 146, 147, 148, 149, 150, 151, 152, 169, 170, 171, 172, 173, 174, 175, 176, 177, 178, 179, 180, 181, 182, 183, 184, 185, 186, 282, 283, 284, 285, 286, 287, 288, 289, 290, 291, 292, 293, 301, 303, 304, 305, 306, 307, 308, 309, 310, 311, 312, 313, 314, 315, 316, 317, 318, 319, 320, 324, 325, 326, 328, 329, 330, 331, 332, 346, 357, 368, 370, 371, 372, 373, 376, 377, 378, 379, 380, 381, 397, 398, 524, 527, 528, 529, 530, 531, 532, 533, 534, 535, 536, 537, 538, 539, 540, 541, 542, 543, 544, 572, 573, 574, 575, 576, 577, 578, 579, 580, 581, 582, 583, 584, 585, 586, 587, 588, 589, 590, 591, 592, 593, 594, 595, 596, 597, 598, 599, 600, 601, 602, 603, 604, 606, 644, 646, 647, 668, 669, 677, 678, 683, 684, 685, 686, 687, 688, 689, 690, 691, 692, 693, 694, 720, 749, 750, 751, 752, 754, 757], [0.0, 0.0, 0.0, 0.0, 0.0, 0.0, 0.0, 0.0, 0.0, 0.0, 0.0, 0.0, 0.0, 0.0, 0.0, 0.0, 0.0, 0.0, 0.0, 0.0, 0.0, 0.0, 0.0, 0.0, 0.0, 0.0, 0.0, 0.0, 0.0, 0.0, 0.0, 0.0, 0.0, 0.0, 0.0, 0.0, 0.0, 0.0, 0.0, 0.0, 0.0, 0.0, 0.0, 0.0, 0.0, 0.0, 0.0, 0.0, 0.03076, 0.0, 0.05779, 0.05178, 0.001249, 0.0, 0.02987, 0.0, 0.0, 0.0, 0.09788, 0.1336, 0.3316, 0.0, 0.1012, 0.1022, 0.0, 0.5592, 0.5476, 0.0, 0.0, 0.0, 0.0, 0.009262, 0.002971, 0.0, 0.0, 0.0, 0.0, 0.0, 0.0, 0.0, 0.0, 0.0, 0.0263, 0.005751, 0.0, 0.0, 0.0, 0.0, 0.0, 0.0, 0.0, 0.0, 0.0, 0.0, 0.0, 0.0, 0.0, 0.0, 0.0, 0.0, 0.0, 0.0, 0.0, 0.0, 0.0, 0.0, 0.0, 0.0, 0.0, 0.0, 0.0, 0.0, 0.0, 0.0, 0.0, 0.01123, 0.0, 0.0, 0.0, 0.0, 0.0, 0.0, 0.0, 0.0518, 0.009127, 0.0, 0.0, 0.0, 0.0, 0.0, 0.6013, 0.683, 0.6004, 0.2611, 0.2927, 0.4519, 0.7387, 0.5037, 0.7405, 0.2691, 0.06433, 0.087, 0.2615, 0.1289, 0.02476, 0.03883, 0.0, 0.0, 0.0, 0.2338, 0.3243, 0.6202, 0.6227, 0.7014, 0.2278, 0.2121, 0.1838, 0.2273, 0.2022, 0.235, 0.2302, 0.619, 0.211, 0.0, 0.0, 0.0, 0.414, 0.0, 0.7007, 0.7201, 0.0, 0.7133, 0.0, 0.6366, 0.7036, 0.6839, 0.0, 0.0, 0.0, 0.0, 0.003844, 0.0, 0.0, 0.0, 0.0, 0.0, 0.0, 0.0, 0.0, 0.3435, 0.6009, 0.4535, 0.221, 0.1191, 0.2213, 0.05547, 0.05293, 0.0, 0.2703, 0.07635, 0.1231, 0.05612, 0.04586, 0.006195]): _vg.add([_i], _w, 'REPLACE')
_vg = ob_mball_013.vertex_groups.new(name='Bone.003')
for _i, _w in zip([0, 3, 33, 37, 38, 39, 40, 41, 42, 43, 44, 45, 46, 47, 48, 49, 50, 51, 52, 53, 54, 55, 56, 57, 85, 87, 88, 92, 95, 97, 98, 99, 100, 117, 118, 119, 120, 121, 122, 123, 124, 136, 172, 173, 174, 175, 176, 177, 178, 179, 180, 181, 182, 286, 287, 288, 289, 290, 291, 311, 313, 456, 487, 508, 509, 527, 528, 529, 530, 531, 532, 533, 534, 535, 536, 537, 538, 539, 540, 541, 542, 543, 544, 545, 546, 547, 548, 574, 575, 576, 577, 578, 579, 580, 581, 582, 583, 584, 585, 586, 587, 588, 589, 590, 591, 592, 593, 594, 595, 596, 597, 598, 599, 600, 601, 602, 603, 604, 639, 641, 643, 644, 645, 646, 650, 651, 685, 686, 687, 688, 689, 690, 691, 692, 693, 694, 695, 696, 697, 698, 749, 750, 751, 752, 753, 754, 755, 756, 757, 758, 759, 760, 761, 762, 763, 764, 765, 766, 787, 788, 789, 790, 791, 792, 795, 796, 797, 798, 799, 800, 801, 802, 803, 804, 807, 809, 810], [0.0, 0.0, 0.0, 0.0, 0.0, 0.0, 1.286e-05, 0.0, 0.0, 0.0, 0.0, 0.0, 0.0008402, 0.0, 0.0, 0.0, 0.0, 0.0, 0.0, 0.0, 0.0, 0.0, 0.0, 0.0, 0.0, 0.0, 0.0, 0.0, 0.0, 0.0, 0.0, 0.0, 0.0, 0.0, 0.0, 0.0, 0.0, 0.0, 0.0, 0.0, 0.0, 0.0, 0.006726, 0.01946, 0.0, 0.0, 0.0, 0.03199, 0.0, 0.0, 0.0337, 0.0, 0.0, 0.02239, 0.01034, 0.06669, 0.06679, 0.0, 0.01205, 0.0, 0.0, 0.0, 0.0, 0.0, 0.0, 0.02825, 0.0, 0.0, 0.0, 0.0, 0.0, 0.0, 0.5925, 0.4514, 0.4371, 0.1633, 0.4581, 0.1721, 0.6545, 0.865, 0.8651, 0.5572, 0.7065, 0.9621, 0.9586, 0.9324, 0.9326, 0.0, 0.0, 0.0146, 0.06062, 0.0, 0.0, 0.0, 0.0, 0.6397, 0.7638, 0.7939, 0.7549, 0.7815, 0.7167, 0.5748, 0.0, 0.575, 0.00991, 0.0, 0.0, 0.0, 0.0, 0.03698, 0.0, 0.01832, 0.07755, 0.03062, 0.1822, 0.07261, 0.08351, 0.02459, 0.0, 0.0, 0.0, 0.0, 0.0, 0.0, 0.0, 0.0, 0.0, 0.001514, 0.0, 0.0, 0.6508, 0.6027, 0.783, 0.5688, 0.8299, 0.9407, 0.9785, 0.9795, 0.8132, 0.9424, 0.4865, 0.7961, 0.8625, 0.8812, 0.9693, 0.9436, 0.9797, 0.968, 0.955, 0.9177, 0.9037, 0.0, 0.2122, 0.9406, 0.0, 0.0, 0.0, 0.0, 0.05361, 0.0, 0.2058, 0.01421, 0.7903, 0.7847, 0.957, 0.7807, 0.6743, 0.2147, 0.0, 0.7781, 0.2178, 0.4837, 0.05926, 0.0, 0.06032, 0.0, 0.0]): _vg.add([_i], _w, 'REPLACE')
_vg = ob_mball_013.vertex_groups.new(name='Bone.004')
for _i, _w in zip([40, 42, 45, 547, 548, 598, 697, 698, 758, 759, 760, 761, 762, 763, 764, 765, 766, 767, 768, 769, 770, 771, 772, 773, 774, 775, 776, 777, 778, 779, 780, 781, 782, 783, 784, 785, 786, 787, 788, 789, 790, 791, 792, 793, 794, 795, 796, 797, 798, 799, 800, 801, 802, 803, 804, 805, 806, 807, 808, 809, 810, 811, 812, 813], [0.0, 0.0, 0.0, 0.06159, 0.06026, 0.0, 0.03145, 0.03051, 0.04894, 0.05904, 0.18, 0.1979, 0.05483, 0.8226, 0.8041, 0.9602, 0.9514, 0.9911, 0.9881, 0.9979, 0.9969, 0.9994, 0.999, 0.9994, 0.9997, 0.9997, 0.9993, 0.9988, 0.9984, 0.9985, 0.9994, 0.9963, 0.9978, 0.998, 0.9994, 0.9863, 0.9911, 0.9463, 0.9604, 0.7939, 0.8235, 0.2085, 0.1788, 0.9958, 0.9987, 0.03046, 0.2174, 0.2166, 0.7848, 0.7855, 0.2202, 0.7818, 0.1806, 0.9406, 0.9419, 0.984, 0.9847, 0.9396, 0.9837, 0.8216, 0.9605, 0.9955, 0.9954, 0.9913]): _vg.add([_i], _w, 'REPLACE')
_vg = ob_mball_013.vertex_groups.new(name='Bone.005')
for _i, _w in zip([21, 22, 23, 24, 25, 26, 27, 28, 29, 30, 31, 32, 33, 34, 35, 36, 37, 38, 39, 40, 41, 42, 43, 44, 45, 47, 82, 84, 85, 86, 87, 88, 90, 130, 133, 134, 137, 138, 139, 140, 141, 142, 143, 144, 145, 146, 147, 148, 149, 150, 151, 152, 291, 303, 304, 305, 306, 307, 308, 309, 310, 311, 312, 313, 314, 315, 316, 317, 318, 319, 320, 321, 322, 323, 324, 325, 326, 327, 328, 329, 330, 331, 332, 333, 342, 343, 344, 345, 346, 347, 348, 349, 350, 351, 352, 353, 354, 355, 356, 357, 358, 359, 360, 361, 362, 363, 364, 365, 366, 367, 368, 369, 370, 371, 372, 373, 374, 375, 376, 377, 393, 394, 395, 396, 397, 398, 399, 400, 401, 402, 403, 413, 523, 524, 525, 526, 527, 528, 530, 574, 575, 576, 578, 585, 587, 591, 592, 593, 594, 595, 596, 597, 598, 599, 602, 604, 632, 646, 647, 648, 649, 673, 674, 675, 676, 678, 681, 682, 683, 684, 685, 686, 687, 692, 693, 694, 695, 720, 721, 750, 756], [0.05359, 0.06763, 0.223, 0.2554, 0.703, 0.6993, 0.7125, 0.7281, 0.7217, 0.7091, 0.09594, 0.0, 0.0, 0.0, 0.0, 0.0, 0.0, 0.0, 0.0, 0.0, 0.0, 0.0, 0.0, 0.0, 0.0, 0.0, 0.0, 0.0, 0.0, 0.0, 0.0, 0.0, 0.0, 0.0, 0.0, 0.0, 0.0, 0.0, 0.0, 0.0, 0.0, 0.0, 0.0, 0.0, 0.0, 0.0, 0.0, 0.0, 0.0, 0.0, 0.0, 0.0, 0.01148, 0.0, 0.0, 0.0, 0.0, 0.0, 0.0, 0.0, 0.0, 0.0, 0.0, 0.0, 0.0, 0.0, 0.6773, 0.5388, 0.6752, 0.598, 0.7428, 0.7053, 0.7373, 0.7145, 0.0, 0.5981, 0.5321, 0.0, 0.0, 0.0, 0.0, 0.0, 0.04867, 0.05386, 0.001763, 0.0, 0.001344, 0.0, 0.0, 0.0, 0.0, 0.0, 0.0, 0.1026, 0.5343, 0.6016, 0.6021, 0.6099, 0.6939, 0.7662, 0.2246, 0.2157, 0.5906, 0.1672, 0.181, 0.229, 0.2368, 0.7112, 0.7149, 0.765, 0.8017, 0.716, 0.566, 0.7247, 0.0, 0.6924, 0.2275, 0.1185, 0.05776, 0.04289, 0.1488, 0.07287, 0.2107, 0.2427, 0.515, 0.0, 0.0, 0.0, 0.0, 0.0, 0.0, 0.0, 0.4095, 0.5921, 0.3114, 0.2676, 0.05252, 0.0, 0.0, 0.0, 0.0, 0.0, 0.0, 0.0, 0.0, 0.0, 0.0, 0.0, 0.0, 0.0, 0.0, 0.0, 0.0, 0.0, 0.0, 0.0, 0.0, 0.0, 0.6762, 0.7311, 0.7546, 0.09063, 0.09187, 0.2892, 0.3592, 0.05019, 0.4284, 0.3399, 0.0, 0.0, 0.0, 0.0, 0.0, 0.0, 0.0, 0.0, 0.0, 0.0, 0.02545, 0.0, 0.0]): _vg.add([_i], _w, 'REPLACE')
_vg = ob_mball_013.vertex_groups.new(name='Bone.006')
for _i, _w in zip([11, 12, 13, 14, 15, 16, 17, 18, 19, 20, 21, 22, 23, 24, 25, 26, 27, 28, 29, 30, 32, 35, 314, 315, 316, 317, 318, 319, 320, 321, 322, 323, 324, 325, 326, 327, 328, 329, 330, 331, 346, 347, 348, 349, 350, 351, 352, 353, 354, 355, 356, 357, 358, 359, 360, 361, 362, 363, 364, 365, 366, 367, 368, 369, 370, 371, 372, 373, 374, 375, 376, 377, 378, 379, 380, 381, 382, 383, 384, 385, 386, 387, 393, 394, 395, 396, 397, 398, 399, 400, 523, 524, 525, 526, 646, 647, 648, 649, 653, 654, 655, 656, 657, 658, 660, 661, 662, 663, 664, 665, 666, 667, 668, 669, 670, 671, 672, 673, 674, 675, 676, 677, 678, 681, 682, 683, 684], [0.01921, 0.03629, 0.1564, 0.1789, 0.8205, 0.8026, 0.9567, 0.9465, 0.9776, 0.9692, 0.9396, 0.9233, 0.7575, 0.7213, 0.237, 0.2333, 0.2069, 0.2007, 0.07501, 0.07829, 0.0006654, 0.007464, 0.02465, 0.02396, 0.08883, 0.08747, 0.2267, 0.218, 0.08542, 0.2221, 0.08096, 0.2124, 0.07629, 0.2176, 0.2405, 0.1008, 0.06843, 0.06613, 0.009881, 0.01855, 0.03409, 0.03415, 0.103, 0.06989, 0.01789, 0.07979, 0.2476, 0.245, 0.2451, 0.08921, 0.2376, 0.08433, 0.7236, 0.7569, 0.2593, 0.809, 0.8028, 0.7515, 0.7436, 0.2342, 0.2358, 0.08076, 0.08151, 0.05641, 0.006413, 0.01096, 0.001381, 0.01553, 0.714, 0.8429, 0.9221, 0.9441, 0.9666, 0.9784, 0.9406, 0.9571, 0.7907, 0.8217, 0.1857, 0.1575, 0.04518, 0.0193, 0.8082, 0.9038, 0.7148, 0.6762, 0.01916, 0.00528, 0.06734, 0.008867, 0.5258, 0.2276, 0.6446, 0.6942, 0.01253, 0.06004, 0.08082, 0.07987, 0.0534, 0.05208, 0.1973, 0.1971, 0.05413, 0.2003, 0.01903, 0.9561, 0.9582, 0.9349, 0.9328, 0.7838, 0.9583, 0.9322, 0.9575, 0.8209, 0.7817, 0.7789, 0.1602, 0.8916, 0.8949, 0.6838, 0.5675, 0.9788, 0.9429, 0.5396, 0.6281, 0.02071, 0.007328]): _vg.add([_i], _w, 'REPLACE')
_vg = ob_mball_013.vertex_groups.new(name='Bone.007')
for _i, _w in zip([0, 1, 2, 3, 4, 5, 6, 7, 8, 9, 10, 11, 12, 13, 14, 15, 16, 17, 18, 380, 381, 382, 383, 384, 385, 386, 387, 388, 389, 390, 391, 392, 650, 651, 652, 653, 654, 655, 656, 657, 658, 659, 660, 663, 664, 665, 667, 668, 669, 670, 671, 672], [0.9861, 0.9868, 0.9962, 0.9959, 0.9991, 0.9992, 0.9973, 0.9982, 0.9996, 0.9927, 0.9898, 0.9654, 0.9568, 0.8435, 0.8208, 0.1787, 0.1962, 0.03033, 0.04748, 0.05423, 0.02977, 0.2079, 0.1776, 0.814, 0.8423, 0.9523, 0.9653, 0.9885, 0.9926, 0.9967, 0.9981, 0.9996, 0.9959, 0.9859, 0.9982, 0.9465, 0.9478, 0.8022, 0.8025, 0.9457, 0.7992, 0.9928, 0.9655, 0.05822, 0.05975, 0.2144, 0.06088, 0.02935, 0.1784, 0.2163, 0.2192, 0.8397]): _vg.add([_i], _w, 'REPLACE')
_vg = ob_mball_013.vertex_groups.new(name='Bone.008')
for _i, _w in zip([25, 26, 27, 28, 29, 30, 31, 32, 33, 34, 35, 36, 37, 38, 39, 40, 41, 42, 43, 44, 45, 46, 47, 48, 49, 50, 51, 85, 86, 87, 88, 89, 91, 92, 133, 136, 137, 138, 139, 140, 141, 142, 143, 144, 145, 146, 148, 150, 179, 182, 288, 289, 290, 291, 303, 304, 305, 306, 307, 308, 309, 310, 311, 312, 313, 314, 316, 318, 320, 321, 322, 323, 329, 330, 331, 332, 333, 365, 366, 367, 368, 369, 370, 371, 372, 373, 397, 525, 526, 527, 528, 529, 530, 531, 532, 533, 535, 536, 537, 538, 539, 540, 576, 578, 581, 583, 584, 585, 586, 587, 591, 592, 593, 594, 595, 596, 597, 598, 599, 600, 601, 602, 603, 604, 646, 647, 648, 649, 675, 681, 682, 683, 684, 685, 686, 687, 689, 692, 693, 694, 720, 721, 749, 750, 751], [0.0, 0.0, 0.0, 0.0, 0.0, 0.004915, 0.5463, 0.5593, 0.6844, 0.6368, 0.2589, 0.05567, 0.6996, 0.0, 0.5045, 0.7056, 0.539, 1.0, 0.0, 0.0573, 0.002151, 0.6557, 0.7394, 0.08847, 0.1135, 0.007243, 0.0206, 0.01463, 0.06976, 0.1011, 0.1158, 0.02652, 0.02736, 0.1115, 0.04546, 0.07791, 0.7135, 0.3239, 0.6395, 0.5481, 0.4228, 0.3927, 0.0, 0.0, 0.01483, 0.0, 0.0, 0.0, 0.0, 0.0, 0.0, 0.0, 0.0, 0.0, 0.0, 0.0, 0.0, 0.0, 0.0, 0.01011, 0.0, 0.0, 0.0, 0.0, 0.0, 0.0, 0.0, 0.0, 0.0, 0.0, 0.0, 0.0, 0.0, 0.0, 0.0, 0.0, 0.0, 0.0, 0.0, 0.0, 0.0, 0.0341, 0.1162, 0.0, 0.3177, 0.0, 0.0, 0.0, 0.0, 0.0, 0.0, 0.0, 0.0, 0.0, 0.0, 0.0, 0.0, 0.0, 0.0, 0.0, 0.0, 0.0, 0.02614, 0.0, 0.0, 0.0, 0.0, 0.0, 0.0, 0.0, 0.0, 0.1026, 0.01518, 0.0, 0.0, 0.0, 0.0, 0.004246, 0.0, 0.0, 0.0, 0.0, 0.0, 0.0, 0.0, 0.0, 0.0, 0.0, 0.0, 0.0, 0.0, 0.0, 0.0, 0.1411, 0.0, 0.0, 0.0, 0.0, 0.0, 0.0, 0.0, 0.0, 0.0, 0.0, 0.0]): _vg.add([_i], _w, 'REPLACE')
_vg = ob_mball_013.vertex_groups.new(name='Bone.009')
for _i, _w in zip([29, 31, 32, 33, 34, 35, 36, 37, 38, 39, 40, 41, 46, 47, 48, 49, 50, 51, 52, 53, 54, 55, 80, 81, 82, 83, 84, 85, 86, 87, 88, 89, 90, 91, 92, 93, 94, 95, 96, 119, 120, 121, 122, 123, 128, 129, 130, 131, 132, 133, 134, 135, 136, 137, 138, 139, 140, 141, 142, 144, 313, 369, 370, 372, 592, 595, 605, 606, 607, 608, 630, 631, 632, 633, 641, 642, 643, 644, 645], [0.007381, 0.1044, 0.07709, 0.1557, 0.2413, 0.0265, 0.05022, 0.1245, 0.0276, 0.08543, 0.04195, 0.09637, 0.05677, 0.1326, 0.7577, 0.5206, 0.2223, 0.1773, 0.1386, 0.1186, 0.05162, 0.04555, 0.05537, 0.05604, 0.1458, 0.1443, 0.249, 0.2401, 0.7991, 0.716, 0.6494, 0.2034, 0.1257, 0.1372, 0.3113, 0.09602, 0.1252, 0.03536, 0.04822, 0.02967, 0.02685, 0.08344, 0.0814, 0.09308, 0.04288, 0.1036, 0.106, 0.04682, 0.2465, 0.8391, 0.1344, 0.242, 0.7893, 0.1856, 0.5828, 0.0878, 0.1851, 0.05061, 0.08328, 0.0009871, 0.004389, 0.01794, 0.05024, 0.07919, 0.004786, 0.0, 0.146, 0.1445, 0.0534, 0.05307, 0.04673, 0.04438, 0.1103, 0.1095, 0.04391, 0.04362, 0.108, 0.1256, 0.1086]): _vg.add([_i], _w, 'REPLACE')
_vg = ob_mball_013.vertex_groups.new(name='Bone.010')
for _i, _w in zip([33, 37, 38, 39, 40, 41, 47, 48, 49, 50, 51, 52, 53, 54, 55, 56, 57, 58, 59, 60, 61, 62, 63, 64, 65, 66, 67, 68, 69, 70, 71, 72, 73, 74, 75, 76, 77, 78, 79, 80, 81, 82, 83, 84, 85, 86, 87, 88, 89, 90, 91, 92, 93, 94, 95, 96, 97, 98, 99, 100, 101, 102, 103, 104, 105, 106, 107, 108, 109, 110, 111, 112, 113, 114, 115, 116, 117, 118, 119, 120, 121, 122, 123, 124, 125, 126, 127, 128, 129, 130, 131, 132, 133, 134, 135, 136, 310, 312, 314, 330, 595, 605, 606, 607, 608, 609, 610, 611, 612, 613, 614, 615, 616, 617, 618, 619, 620, 621, 622, 623, 624, 625, 626, 627, 628, 629, 630, 631, 632, 633, 634, 635, 636, 637, 638, 639, 640, 641, 642, 643, 644, 645, 679, 680, 683, 684], [0.02128, 0.04097, 0.01583, 0.08944, 0.002897, 0.06557, 0.004263, 0.1419, 0.3483, 0.7451, 0.782, 0.84, 0.8555, 0.94, 0.9423, 0.9739, 0.9741, 0.9881, 0.9879, 0.9946, 0.9944, 0.9977, 0.9975, 0.9984, 0.9982, 0.9994, 0.9992, 0.9994, 0.9992, 0.9984, 0.9982, 0.9977, 0.9974, 0.9944, 0.994, 0.9875, 0.9869, 0.9727, 0.9715, 0.9378, 0.9355, 0.8371, 0.8335, 0.7232, 0.7221, 0.1194, 0.1656, 0.2163, 0.7522, 0.851, 0.8181, 0.5598, 0.8756, 0.8468, 0.946, 0.9398, 0.9743, 0.9726, 0.9874, 0.9869, 0.9939, 0.9938, 0.9973, 0.9972, 0.998, 0.998, 0.9971, 0.9966, 0.9967, 0.9971, 0.9968, 0.9968, 0.9936, 0.9935, 0.9874, 0.9873, 0.9752, 0.9754, 0.9507, 0.9518, 0.8952, 0.8973, 0.8826, 0.9861, 0.9725, 0.9721, 0.9861, 0.9444, 0.8768, 0.8748, 0.9431, 0.734, 0.1041, 0.8525, 0.7322, 0.123, 0.0, 0.0, 0.0, 0.0, 0.0, 0.8415, 0.8402, 0.9416, 0.9413, 0.9751, 0.975, 0.9889, 0.9888, 0.9951, 0.9951, 0.998, 0.998, 0.9986, 0.9986, 0.9976, 0.9973, 0.9943, 0.9973, 0.9941, 0.9973, 0.9977, 0.9876, 0.9882, 0.9744, 0.9754, 0.9464, 0.9481, 0.8786, 0.8798, 0.9943, 0.9942, 0.9973, 0.9881, 0.9752, 0.9747, 0.9878, 0.9465, 0.9474, 0.8783, 0.8584, 0.8772, 0.9931, 0.993, 0.0, 0.0]): _vg.add([_i], _w, 'REPLACE')
_vg = ob_mball_013.vertex_groups.new(name='Bone.011')
for _i, _w in zip([155, 156, 157, 158, 159, 160, 161, 162, 163, 164, 165, 166, 167, 168, 169, 170, 171, 183, 184, 185, 186, 187, 188, 189, 190, 191, 192, 193, 194, 195, 196, 197, 198, 199, 200, 201, 202, 203, 204, 244, 247, 249, 250, 251, 252, 253, 254, 255, 256, 257, 258, 259, 260, 261, 262, 263, 264, 265, 266, 267, 268, 269, 270, 271, 272, 273, 274, 275, 276, 277, 278, 279, 280, 281, 282, 283, 284, 285, 293, 294, 295, 296, 297, 298, 299, 300, 301, 334, 335, 336, 338, 340, 341, 406, 407, 408, 409, 410, 411, 412, 467, 468, 469, 472, 549, 550, 551, 552, 553, 554, 555, 556, 557, 558, 559, 569, 570, 571, 572, 699, 700, 701, 708, 709, 710, 711, 712, 713, 714, 715, 716, 717, 718, 719, 722, 724, 725, 726, 727, 736], [0.0, 0.0, 0.0, 0.0, 0.0, 0.0, 0.0, 0.0, 0.3827, 0.02617, 0.0, 0.2507, 0.6479, 0.0, 0.0, 0.0, 0.0, 0.0, 0.0, 0.0, 0.0, 0.2813, 0.2818, 0.6691, 0.6615, 0.9246, 0.9121, 0.9812, 0.9747, 0.9873, 0.9823, 0.9593, 0.9495, 0.8203, 0.8003, 0.1935, 0.2045, 0.03937, 0.04766, 0.05225, 0.03961, 0.03479, 0.1861, 0.1919, 0.8342, 0.8218, 0.9645, 0.9607, 0.985, 0.9872, 0.964, 0.9786, 0.8453, 0.9141, 0.973, 0.9214, 0.9712, 0.9173, 0.9652, 0.9105, 0.6561, 0.6558, 0.137, 0.1861, 0.7089, 0.2355, 0.08504, 0.8158, 0.3847, 0.1796, 0.1113, 0.6424, 0.2519, 0.1698, 0.0, 0.0, 0.0, 0.0, 0.0, 0.0, 0.1616, 0.05474, 0.0, 0.008242, 0.0, 0.0, 0.0, 0.0, 0.0, 0.0, 0.0, 0.01259, 0.0, 0.0, 0.0, 0.0, 0.0, 0.0, 0.0, 0.0, 0.002077, 0.0, 0.1234, 0.0113, 0.8938, 0.9676, 0.9597, 0.9529, 0.9451, 0.942, 0.9725, 0.9654, 0.9434, 0.9783, 0.9143, 0.03887, 0.9674, 0.0, 0.0, 0.213, 0.2119, 0.05137, 0.7716, 0.2338, 0.237, 0.7826, 0.2191, 0.1487, 0.1607, 0.8023, 0.8214, 0.0463, 0.7877, 0.2103, 0.0, 0.01248, 0.149, 0.9458, 0.6851, 0.7887]): _vg.add([_i], _w, 'REPLACE')
_vg = ob_mball_013.vertex_groups.new(name='Bone.012')
for _i, _w in zip([197, 198, 199, 200, 201, 202, 203, 204, 205, 206, 207, 208, 209, 210, 211, 212, 213, 214, 215, 216, 217, 218, 219, 220, 221, 222, 234, 235, 236, 243, 244, 245, 246, 247, 248, 249, 250, 251, 252, 253, 254, 255, 550, 551, 552, 553, 554, 557, 560, 561, 562, 563, 564, 565, 567, 568, 569, 699, 700, 701, 702, 703, 704, 705, 706, 707, 708, 709, 710, 711, 712, 713, 714, 715, 716, 717, 718, 719, 729, 730, 731, 732, 736, 747, 748], [0.02902, 0.04761, 0.1788, 0.1988, 0.8033, 0.7936, 0.9419, 0.9451, 0.9337, 0.9686, 0.7737, 0.924, 0.2523, 0.7861, 0.1293, 0.4913, 0.1217, 0.4833, 0.4605, 0.1059, 0.4953, 0.1331, 0.5238, 0.5501, 0.01761, 0.005339, 0.05486, 0.08473, 0.02995, 0.8734, 0.9437, 0.9754, 0.8948, 0.9349, 0.8393, 0.9293, 0.8084, 0.8035, 0.1643, 0.177, 0.01701, 0.02592, 7.001e-05, 0.01244, 0.03634, 0.05002, 0.05435, 0.05423, 0.2552, 0.5636, 0.2751, 0.2549, 0.05758, 0.05841, 0.05562, 0.9254, 0.9401, 0.7856, 0.7868, 0.9453, 0.9791, 0.956, 0.9666, 0.9216, 0.9667, 0.7556, 0.2268, 0.764, 0.761, 0.2157, 0.7772, 0.8459, 0.8365, 0.1961, 0.177, 0.945, 0.2113, 0.7859, 0.07547, 0.2358, 0.2591, 0.02843, 0.2101, 0.8957, 0.7916]): _vg.add([_i], _w, 'REPLACE')
_vg = ob_mball_013.vertex_groups.new(name='Bone.013')
for _i, _w in zip([205, 207, 208, 209, 210, 211, 212, 213, 214, 215, 216, 217, 218, 219, 220, 221, 222, 223, 224, 225, 226, 227, 228, 229, 230, 231, 232, 233, 234, 235, 236, 237, 238, 239, 240, 241, 242, 243, 246, 248, 249, 528, 560, 561, 562, 563, 564, 565, 566, 567, 568, 585, 591, 595, 685, 693, 694, 695, 696, 697, 698, 703, 704, 705, 707, 728, 729, 730, 731, 732, 747, 748], [0.05658, 0.224, 0.07373, 0.7472, 0.2134, 0.8706, 0.5086, 0.8783, 0.5166, 0.5395, 0.894, 0.5046, 0.8668, 0.4761, 0.4498, 0.9662, 0.9723, 0.99, 0.9922, 0.9964, 0.9974, 0.9884, 0.9963, 0.9961, 0.988, 0.9935, 0.9769, 0.9853, 0.9449, 0.915, 0.96, 0.9967, 0.9951, 0.9984, 0.9988, 0.9849, 0.9942, 0.1261, 0.09517, 0.1513, 0.00653, 0.0, 0.7428, 0.4341, 0.7235, 0.744, 0.942, 0.9413, 0.9773, 0.944, 0.0648, 0.0, 0.0, 0.0, 0.0, 0.0, 0.0, 0.0, 0.0, 0.0, 0.0, 0.03329, 0.01217, 0.07612, 0.2422, 0.9797, 0.9243, 0.7627, 0.7404, 0.9607, 0.1039, 0.2079]): _vg.add([_i], _w, 'REPLACE')
_vg = ob_mball_013.vertex_groups.new(name='Bone.014')
for _i, _w in zip([153, 154, 155, 156, 157, 158, 159, 160, 161, 162, 163, 164, 165, 166, 167, 179, 180, 182, 184, 185, 186, 187, 188, 189, 190, 191, 192, 193, 194, 196, 252, 253, 254, 255, 256, 257, 258, 259, 260, 261, 262, 263, 265, 267, 268, 269, 270, 271, 272, 273, 274, 275, 276, 277, 278, 279, 280, 281, 282, 283, 284, 285, 286, 287, 288, 289, 290, 291, 292, 293, 294, 295, 296, 297, 298, 299, 300, 301, 302, 303, 304, 305, 306, 307, 319, 324, 325, 326, 327, 328, 329, 330, 331, 332, 333, 334, 335, 336, 337, 338, 339, 340, 341, 342, 343, 344, 345, 346, 347, 348, 349, 350, 400, 402, 403, 404, 405, 406, 407, 408, 409, 410, 411, 412, 413, 414, 415, 416, 417, 418, 419, 420, 421, 422, 423, 424, 425, 426, 427, 428, 429, 430, 431, 456, 457, 458, 459, 460, 461, 462, 463, 464, 465, 466, 467, 468, 469, 470, 471, 472, 473, 474, 475, 476, 477, 478, 479, 480, 481, 482, 483, 484, 485, 487, 520, 521, 522, 523, 524, 525, 526, 527, 529, 530, 531, 532, 533, 534, 535, 536, 537, 538, 539, 549, 558, 559, 570, 571, 604, 675, 676, 681, 682, 684, 686, 687, 688, 689, 720, 721, 722, 723, 724, 725, 726, 727, 733, 734, 735, 737, 738, 739], [0.0, 0.0, 0.0, 0.0, 0.0, 0.0, 0.0, 0.0, 0.0, 0.0, 0.0, 0.0, 0.0, 0.0, 0.0, 0.0, 0.0, 0.0, 0.0, 0.0, 0.0, 0.0, 0.0, 0.0, 0.0, 0.0, 0.0, 0.0, 0.0, 0.0, 0.0, 0.0, 0.0, 0.0, 0.0, 0.0, 0.0, 0.0, 0.0, 0.0, 0.0, 0.0, 1.0, 1.0, 1.0, 1.0, 0.9819, 1.0, 1.0, 0.9912, 1.0, 0.0, 0.0, 0.0, 0.1306, 0.0, 0.0, 0.0, 0.0, 0.0, 0.0, 0.0, 0.0, 0.0, 0.0, 0.0, 0.0, 0.0, 0.0, 0.0, 0.0, 0.0, 0.0, 0.0, 0.09111, 0.0, 0.0, 0.0, 0.0, 0.0, 0.0, 0.0, 0.0, 0.0, 0.0, 0.0, 0.0, 0.0, 0.0, 0.0, 0.0, 0.0, 0.0, 0.0, 0.0, 0.0, 0.0, 0.0, 0.0, 1.0, 1.0, 1.0, 0.0, 0.0, 0.0, 0.0, 0.0, 0.0, 0.0, 0.0, 0.0, 0.0, 0.0, 0.0, 0.0, 0.0, 0.0, 0.0, 0.0, 0.0, 0.0, 0.0, 0.0, 0.0, 0.0, 0.0, 0.0, 0.8949, 1.0, 1.0, 1.0, 1.0, 1.0, 1.0, 1.0, 1.0, 1.0, 1.0, 1.0, 1.0, 1.0, 1.0, 1.0, 1.0, 1.0, 1.0, 1.0, 1.0, 1.0, 0.9585, 1.0, 0.5306, 1.0, 0.07878, 0.963, 0.0, 1.0, 0.7527, 0.5334, 1.0, 1.0, 1.0, 1.0, 1.0, 1.0, 1.0, 0.9737, 1.0, 1.0, 1.0, 1.0, 1.0, 1.0, 1.0, 1.0, 1.0, 0.0, 0.0, 0.0, 0.0, 0.0, 0.0, 0.0, 0.0, 0.0, 0.0, 0.0, 0.0, 0.0, 0.0, 0.0, 0.0, 0.0, 0.0, 0.0, 1.0, 0.0, 0.0, 0.0, 0.0, 0.0, 0.0, 0.0, 0.0, 0.0, 0.0, 0.0, 0.0, 0.0, 0.0, 0.0, 1.0, 1.0, 1.0, 0.0, 0.3256, 1.0, 1.0, 0.8235, 1.0, 1.0, 1.0]): _vg.add([_i], _w, 'REPLACE')
_vg = ob_mball_013.vertex_groups.new(name='Bone.015')
for _i, _w in zip([424, 425, 426, 427, 428, 429, 430, 431, 432, 433, 434, 435, 436, 437, 438, 439, 440, 441, 442, 443, 444, 445, 446, 447, 448, 449, 450, 451, 452, 453, 454, 455, 456, 457, 458, 459, 460, 461, 462, 463, 478, 479, 480, 481, 482, 483, 484, 485, 486, 487, 488, 489, 490, 491, 492, 493, 494, 495, 497, 509, 510, 511, 518, 519, 520, 521, 733, 734, 737, 738, 739, 740, 741, 742, 743, 744, 745], [0.03349, 0.05035, 0.1826, 0.2012, 0.8094, 0.7995, 0.9383, 0.9442, 0.9186, 0.9632, 0.7296, 0.9122, 0.2595, 0.7792, 0.1349, 0.4932, 0.1189, 0.4723, 0.1051, 0.4613, 0.1278, 0.4957, 0.5482, 0.004363, 0.02144, 0.06765, 0.2496, 0.2188, 0.7664, 0.2297, 0.8407, 0.9313, 0.9325, 0.9473, 0.8233, 0.8208, 0.1623, 0.1724, 0.01566, 0.02376, 0.1757, 0.02622, 0.1913, 0.8101, 0.2071, 0.7987, 0.2114, 0.7929, 0.8494, 0.9285, 0.9709, 0.9274, 0.9797, 0.9663, 0.9745, 0.9554, 0.05189, 0.05168, 0.04842, 0.04095, 0.03148, 0.07939, 0.5387, 0.8753, 0.9447, 0.05505, 0.05297, 0.04041, 0.949, 0.9513, 0.8112, 0.8946, 0.7982, 0.3377, 0.227, 0.1955, 0.01514]): _vg.add([_i], _w, 'REPLACE')
_vg = ob_mball_013.vertex_groups.new(name='Bone.016')
for _i, _w in zip([432, 433, 434, 435, 436, 437, 438, 439, 440, 441, 442, 443, 444, 445, 446, 447, 448, 449, 450, 451, 452, 453, 454, 455, 456, 486, 487, 489, 491, 493, 494, 495, 496, 497, 498, 499, 500, 501, 502, 503, 504, 505, 506, 507, 508, 509, 510, 511, 512, 513, 514, 515, 516, 517, 518, 519, 740, 741, 742, 743, 744, 745, 746], [0.0715, 0.002356, 0.268, 0.08537, 0.74, 0.2203, 0.865, 0.5068, 0.8811, 0.5276, 0.8948, 0.5386, 0.8721, 0.5043, 0.4517, 0.9728, 0.9642, 0.9321, 0.7501, 0.7799, 0.2317, 0.7686, 0.1509, 0.06032, 0.008289, 0.1408, 0.007372, 0.07072, 0.01325, 0.03444, 0.9478, 0.948, 0.9789, 0.9504, 0.9925, 0.99, 0.9976, 0.997, 0.9905, 0.9967, 0.988, 0.9962, 0.9789, 0.9941, 0.9873, 0.9542, 0.9592, 0.9203, 0.9966, 0.9973, 0.9986, 0.9989, 0.9955, 0.988, 0.4612, 0.1241, 0.105, 0.2014, 0.6601, 0.7713, 0.8031, 0.9674, 0.9827]): _vg.add([_i], _w, 'REPLACE')
_m = ob_mball_013.modifiers.new('Armature', 'ARMATURE')
_m.object = ob_armature_001
_m.use_deform_preserve_volume = True
_m = ob_mball_013.modifiers.new('CorrectiveSmooth', 'CORRECTIVE_SMOOTH')
_m = ob_mball_013.modifiers.new('Solidify', 'SOLIDIFY')
_m.offset = 1.0
_m.material_offset_rim = 1
_m.use_flip_normals = True
_m.nonmanifold_thickness_mode = 'FIXED'
_m.nonmanifold_merge_threshold = 0.0003
ob_empty_004.location = (-0.7126, -0.2353, 3.287)
ob_empty_004.empty_image_offset = (0.0, 0.0)
ob_empty_004.lineart.crease_threshold = 0.0
ob_empty_003.parent = ob_empty_004
ob_empty_003.matrix_parent_inverse = Matrix(((1.0, 0.0, 0.0, 0.7126), (0.0, 1.0, 0.0, 0.2353), (0.0, 0.0, 1.0, -6.347), (0.0, 0.0, 0.0, 1.0)))
ob_empty_003.location = (-24.59, -0.2728, 3.286)
ob_empty_003.empty_image_offset = (0.0, 0.0)
ob_empty_003.lineart.crease_threshold = 0.0
ob_empty_002.location = (-1.395, -0.2219, 0.01458)
ob_empty_002.scale = (0.1537, 0.1537, 0.1537)
ob_empty_002.empty_display_type = 'CUBE'
ob_empty_002.empty_image_offset = (0.0, 0.0)
ob_empty_002.lineart.crease_threshold = 0.0
ob_empty_001.location = (-0.8915, -0.2219, 0.03336)
ob_empty_001.scale = (0.1537, 0.1537, 0.1537)
ob_empty_001.empty_display_type = 'CUBE'
ob_empty_001.empty_image_offset = (0.0, 0.0)
ob_empty_001.lineart.crease_threshold = 0.0
ob_armature.location = (-0.4746, -0.2734, 3.147)
ob_armature.scale = (0.5871, 0.5871, 0.5871)
ob_armature.lineart.crease_threshold = 0.0
ob_plane_002.parent = ob_armature
ob_plane_002.location = (0.3405, -0.0442, 0.03684)
ob_plane_002.rotation_euler = (3.142, -2.398e-15, 0.07193)
ob_plane_002.scale = (0.205, 0.03152, 1.424)
ob_plane_002.lineart.crease_threshold = 0.0
ob_plane_003.parent = ob_armature
ob_plane_003.location = (-0.5004, -0.01837, 0.06586)
ob_plane_003.rotation_euler = (3.142, -8.526e-16, -0.02555)
ob_plane_003.scale = (0.2287, 0.03103, 1.587)
ob_plane_003.lineart.crease_threshold = 0.0
ob_plane_001.parent = ob_armature
ob_plane_001.location = (-0.04532, -0.8676, 0.04627)
ob_plane_001.scale = (0.525, 0.1494, 3.74)
ob_plane_001.use_shape_key_edit_mode = True
ob_plane_001.lineart.crease_threshold = 0.0
ob_empty.parent = ob_armature
ob_empty.location = (-0.1641, -0.3036, 0.8182)
ob_empty.rotation_euler = (1.571, -0.0, 0.0)
ob_empty.scale = (0.2841, 0.2841, 0.2841)
ob_empty.empty_display_type = 'CIRCLE'
ob_empty.empty_image_offset = (0.0, 0.0)
ob_empty.lineart.crease_threshold = 0.0
ob_plane.location = (-1.49e-08, 3.24, -0.0934)
ob_plane.rotation_euler = (3.142, -0.0, 0.0)
ob_plane.scale = (10.0, 7.837, 10.0)
ob_plane.lineart.crease_threshold = 0.0
_vg = ob_plane.vertex_groups.new(name='Group')
ob_camera.location = (-0.8391, -7.888, 1.757)
ob_camera.rotation_euler = (1.571, -0.0, 0.0)
ob_camera.lock_rotations_4d = False
ob_camera.empty_display_type = 'ARROWS'
ob_camera.color = (0.0, 0.0, 0.0, 0.0)
ob_camera.display_type = 'WIRE'
ob_camera.lineart.crease_threshold = 0.0
ob_sun.parent = ob_camera
ob_sun.matrix_parent_inverse = Matrix(((1.0, 0.0, 0.0, -0.0), (0.0, 1.0, 0.0, -0.0), (0.0, 0.0, 1.0, -10.0), (0.0, 0.0, 0.0, 1.0)))
ob_sun.location = (0.0, 0.0, 10.0)
ob_sun.lineart.crease_threshold = 0.0

# ---- collection membership
col_collection_1.objects.link(ob_plane_004)
col_collection_1.objects.link(ob_sun_002)
col_collection_1.objects.link(ob_sun_001)
col_collection_1.objects.link(ob_cube)
col_collection_1.objects.link(ob_armature_001)
col_collection_1.objects.link(ob_mball_013)
col_collection_1.objects.link(ob_empty_004)
col_collection_1.objects.link(ob_empty_003)
col_collection_1.objects.link(ob_empty_002)
col_collection_1.objects.link(ob_empty_001)
col_collection_1.objects.link(ob_armature)
col_collection_1.objects.link(ob_plane_002)
col_collection_1.objects.link(ob_plane_003)
col_collection_1.objects.link(ob_plane_001)
col_collection_1.objects.link(ob_empty)
col_collection_1.objects.link(ob_plane)
col_collection_1.objects.link(ob_camera)
col_collection_1.objects.link(ob_sun)

# ---- scene / render settings (as saved in the file)
scene.camera = ob_camera
scene.frame_start = 1; scene.frame_end = 360; scene.frame_set(0)
scene.render.engine = 'BLENDER_EEVEE_NEXT'
scene.render.image_settings.color_mode = 'RGB'
scene.render.dither_intensity = 0.0
scene.cycles.use_denoising = False
scene.cycles.samples = 128
scene.cycles.sampling_pattern = 'TABULATED_SOBOL'
scene.cycles.light_sampling_threshold = 0.0
scene.cycles.use_adaptive_sampling = False
scene.cycles.use_light_tree = False
scene.cycles.blur_glossy = 0.0
scene.cycles.sample_clamp_indirect = 0.0
scene.view_settings.view_transform = 'Standard'
bpy.context.view_layer.update()
